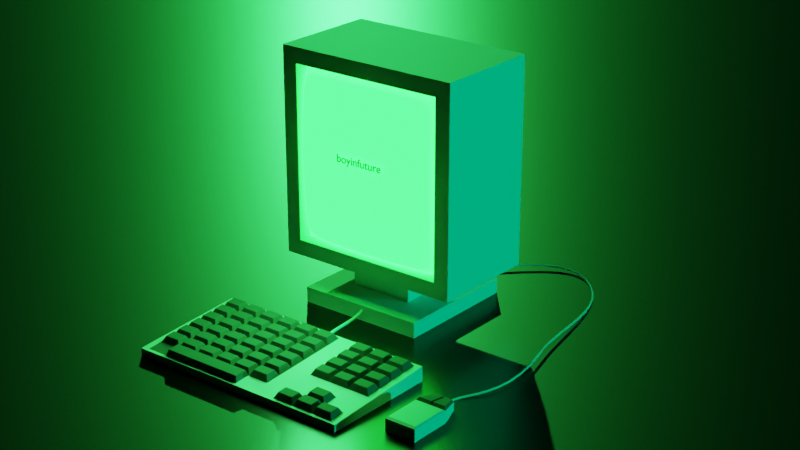 # Source: old_computerHackMachine.blend  (saved by Blender 3.4.6; exported with 4.5.12 LTS)
import bpy
from mathutils import Matrix  # noqa: F401  (used for matrix-valued properties, if any)

bpy.ops.wm.read_factory_settings(use_empty=True)
scene = bpy.context.scene
scene.name = 'Scene'

# ---- collections
col_collection = bpy.data.collections.new('Collection'); scene.collection.children.link(col_collection)

# ---- materials (node trees are filled in below, after node groups)
mat_keyboard = bpy.data.materials.new('Keyboard')
mat_keyboard.alpha_threshold = 0.0
mat_keyboard.roughness = 0.5
mat_keyboard.line_color = (0.0, 0.0, 0.0, 1.0)
mat_material = bpy.data.materials.new('Material')
mat_cord = bpy.data.materials.new('Cord')
mat_monitor = bpy.data.materials.new('Monitor')
mat_display = bpy.data.materials.new('Display')
mat_display.use_raytrace_refraction = True
mat_display.use_screen_refraction = True
mat_display.thickness_mode = 'SLAB'
mat_mouse = bpy.data.materials.new('Mouse')
mat_desk = bpy.data.materials.new('Desk')

# ---- material node trees
mat_keyboard.use_nodes = True; mat_keyboard.node_tree.nodes.clear()
_N = mat_keyboard.node_tree.nodes; _L = mat_keyboard.node_tree.links
n0 = _N.new('ShaderNodeOutputMaterial'); n0.name = 'Material Output'; n0.location = (300, 300)
n1 = _N.new('ShaderNodeBsdfPrincipled'); n1.name = 'Principled BSDF'; n1.location = (10, 300)
n1.distribution = 'GGX'
n1.subsurface_method = 'RANDOM_WALK_SKIN'
n1.inputs[0].default_value = (0.07743, 0.07743, 0.07743, 1.0)
n1.inputs[2].default_value = 0.8391
n1.inputs[3].default_value = 1.45
n1.inputs[13].default_value = 0.6839
n1.inputs[27].default_value = (0.0, 0.0, 0.0, 1.0)
n1.inputs[28].default_value = 1.0
_L.new(n1.outputs[0], n0.inputs[0])
n0.is_active_output = True
mat_material.use_nodes = True; mat_material.node_tree.nodes.clear()
_N = mat_material.node_tree.nodes; _L = mat_material.node_tree.links
n0 = _N.new('ShaderNodeBsdfPrincipled'); n0.name = 'Principled BSDF'; n0.location = (10, 300)
n0.distribution = 'GGX'
n0.subsurface_method = 'RANDOM_WALK_SKIN'
n0.inputs[3].default_value = 1.45
n0.inputs[27].default_value = (0.0, 0.0, 0.0, 1.0)
n0.inputs[28].default_value = 1.0
n1 = _N.new('ShaderNodeOutputMaterial'); n1.name = 'Material Output'; n1.location = (300, 300)
_L.new(n0.outputs[0], n1.inputs[0])
n1.is_active_output = True
mat_cord.use_nodes = True; mat_cord.node_tree.nodes.clear()
_N = mat_cord.node_tree.nodes; _L = mat_cord.node_tree.links
n0 = _N.new('ShaderNodeBsdfPrincipled'); n0.name = 'Principled BSDF'; n0.location = (10, 300)
n0.distribution = 'GGX'
n0.subsurface_method = 'RANDOM_WALK_SKIN'
n0.inputs[3].default_value = 1.45
n0.inputs[27].default_value = (0.0, 0.0, 0.0, 1.0)
n0.inputs[28].default_value = 1.0
n1 = _N.new('ShaderNodeOutputMaterial'); n1.name = 'Material Output'; n1.location = (300, 300)
_L.new(n0.outputs[0], n1.inputs[0])
n1.is_active_output = True
mat_monitor.use_nodes = True; mat_monitor.node_tree.nodes.clear()
_N = mat_monitor.node_tree.nodes; _L = mat_monitor.node_tree.links
n0 = _N.new('ShaderNodeBsdfPrincipled'); n0.name = 'Principled BSDF'; n0.location = (10, 300)
n0.distribution = 'GGX'
n0.subsurface_method = 'RANDOM_WALK_SKIN'
n0.inputs[3].default_value = 1.45
n0.inputs[27].default_value = (0.0, 0.0, 0.0, 1.0)
n0.inputs[28].default_value = 1.0
n1 = _N.new('ShaderNodeOutputMaterial'); n1.name = 'Material Output'; n1.location = (300, 300)
_L.new(n0.outputs[0], n1.inputs[0])
n1.is_active_output = True
mat_display.use_nodes = True; mat_display.node_tree.nodes.clear()
_N = mat_display.node_tree.nodes; _L = mat_display.node_tree.links
n0 = _N.new('ShaderNodeBsdfPrincipled'); n0.name = 'Principled BSDF'; n0.location = (10, 300)
n0.distribution = 'GGX'
n0.subsurface_method = 'RANDOM_WALK_SKIN'
n0.inputs[3].default_value = 1.45
n0.inputs[27].default_value = (0.01341, 1.0, 0.04219, 1.0)
n0.inputs[28].default_value = 10.0
n1 = _N.new('ShaderNodeOutputMaterial'); n1.name = 'Material Output'; n1.location = (300, 300)
n2 = _N.new('ShaderNodeValue'); n2.name = 'Value'; n2.location = (300, 140)
n2.outputs[0].default_value = 0.0
_L.new(n0.outputs[0], n1.inputs[0])
_L.new(n2.outputs[0], n1.inputs[3])
n1.is_active_output = True
mat_mouse.use_nodes = True; mat_mouse.node_tree.nodes.clear()
_N = mat_mouse.node_tree.nodes; _L = mat_mouse.node_tree.links
n0 = _N.new('ShaderNodeBsdfPrincipled'); n0.name = 'Principled BSDF'; n0.location = (10, 300)
n0.distribution = 'GGX'
n0.subsurface_method = 'RANDOM_WALK_SKIN'
n0.inputs[3].default_value = 1.45
n0.inputs[27].default_value = (0.0, 0.0, 0.0, 1.0)
n0.inputs[28].default_value = 1.0
n1 = _N.new('ShaderNodeOutputMaterial'); n1.name = 'Material Output'; n1.location = (300, 300)
_L.new(n0.outputs[0], n1.inputs[0])
n1.is_active_output = True
mat_desk.use_nodes = True; mat_desk.node_tree.nodes.clear()
_N = mat_desk.node_tree.nodes; _L = mat_desk.node_tree.links
n0 = _N.new('ShaderNodeBsdfPrincipled'); n0.name = 'Principled BSDF'; n0.location = (10, 300)
n0.distribution = 'GGX'
n0.subsurface_method = 'RANDOM_WALK_SKIN'
n0.inputs[0].default_value = (0.0, 0.0, 0.0, 1.0)
n0.inputs[2].default_value = 0.2874
n0.inputs[3].default_value = 1.45
n0.inputs[13].default_value = 0.477
n0.inputs[27].default_value = (0.0, 0.0, 0.0, 1.0)
n0.inputs[28].default_value = 1.0
n1 = _N.new('ShaderNodeOutputMaterial'); n1.name = 'Material Output'; n1.location = (300, 300)
_L.new(n0.outputs[0], n1.inputs[0])
n1.is_active_output = True

# ---- world
world_world = bpy.data.worlds.new('World'); scene.world = world_world
world_world.use_nodes = True; world_world.node_tree.nodes.clear()
_N = world_world.node_tree.nodes; _L = world_world.node_tree.links
n0 = _N.new('ShaderNodeOutputWorld'); n0.name = 'World Output'; n0.location = (300, 300)
n1 = _N.new('ShaderNodeBackground'); n1.name = 'Background'; n1.location = (10, 300)
n1.inputs[0].default_value = (0.0, 0.0, 0.0, 1.0)
_L.new(n1.outputs[0], n0.inputs[0])
n0.is_active_output = True
world_world.color = (0.05088, 0.05088, 0.05088)
world_world.use_sun_shadow = False
world_world.sun_shadow_jitter_overblur = 0.0

# ---- cameras
cam_camera_001 = bpy.data.cameras.new('Camera.001')
cam_camera_001.passepartout_alpha = 1.0
cam_camera_001.lens = 76.0
cam_camera_001.ortho_scale = 17.9
cam_camera_001.shift_y = 0.06

# ---- lights
light_sun = bpy.data.lights.new('Sun', 'SUN')
light_sun.color = (0.03994, 1.0, 0.1131)
light_sun.transmission_factor = 0.0
light_sun.energy = 1.0
light_sun.shadow_soft_size = 0.125
light_area = bpy.data.lights.new('Area', 'AREA')
light_area.color = (0.05879, 1.0, 0.1543)
light_area.transmission_factor = 0.0
light_area.energy = 314.2
light_area.shadow_soft_size = 1.0
light_area.shadow_maximum_resolution = 0.006
light_area.use_absolute_resolution = True
light_area.size = 1.0
light_area.size_y = 1.0
light_sun_001 = bpy.data.lights.new('Sun.001', 'SUN')
light_sun_001.color = (0.0, 1.0, 0.3778)
light_sun_001.transmission_factor = 0.0
light_sun_001.energy = 2.0
light_sun_001.shadow_soft_size = 0.125

# ---- meshes
me_cube = bpy.data.meshes.new('Cube')
me_cube.from_pydata([(3.197, 1.173, 0.115), (3.197, 1.173, -0.2), (3.197, -1.192, -0.04233), (3.197, -1.192, -0.2), (-1.41, 1.173, 0.115), (-1.41, 1.173, -0.2), (-1.41, -1.192, -0.04233), (-1.41, -1.192, -0.2), (2.736, 1.173, -0.2), (2.275, 1.173, -0.2), (1.815, 1.173, -0.2), (1.354, 1.173, -0.2), (0.8935, 1.173, -0.2), (0.4329, 1.173, -0.2), (-0.02775, 1.173, -0.2), (-0.4884, 1.173, -0.2), (-0.949, 1.173, -0.2), (2.736, -1.192, -0.04233), (2.275, -1.192, -0.04233), (1.815, -1.192, -0.04233), (1.354, -1.192, -0.04233), (0.8514, -1.152, 0.08497), (0.4329, -1.152, 0.08497), (-0.02775, -1.152, 0.08497), (-0.4884, -1.152, 0.08497), (-0.9068, -1.152, 0.08497), (-0.949, -1.192, -0.2), (-0.4884, -1.192, -0.2), (-0.02775, -1.192, -0.2), (0.4329, -1.192, -0.2), (0.8935, -1.192, -0.2), (1.354, -1.192, -0.2), (1.815, -1.192, -0.2), (2.275, -1.192, -0.2), (2.736, -1.192, -0.2), (-0.949, 1.173, 0.115), (-0.4884, 1.173, 0.115), (-0.02775, 1.173, 0.115), (0.4329, 1.173, 0.115), (0.8935, 1.173, 0.115), (1.354, 1.173, 0.115), (1.815, 1.173, 0.115), (2.275, 1.173, 0.115), (2.736, 1.173, 0.115), (-1.41, 0.8355, -0.2), (-1.41, 0.4976, -0.2), (-1.41, 0.1597, -0.2), (-1.41, -0.1782, -0.2), (-1.41, -0.5162, -0.2), (-1.41, -0.8541, -0.2), (3.197, 0.8355, 0.09255), (3.197, 0.4976, 0.07007), (3.197, 0.1597, 0.04759), (3.197, -0.1782, 0.02511), (3.197, -0.5162, 0.00263), (3.197, -0.8541, -0.01985), (-1.41, -0.8541, -0.01985), (-1.41, -0.5162, 0.00263), (-1.41, -0.1782, 0.02511), (-1.41, 0.1597, 0.04759), (-1.41, 0.4976, 0.07007), (-1.41, 0.8355, 0.09255), (3.197, -0.8541, -0.2), (3.197, -0.5162, -0.2), (3.197, -0.1782, -0.2), (3.197, 0.1597, -0.2), (3.197, 0.4976, -0.2), (3.197, 0.8355, -0.2), (-0.949, 0.8355, -0.2), (-0.949, 0.4976, -0.2), (-0.949, 0.1597, -0.2), (-0.949, -0.1782, -0.2), (-0.949, -0.5162, -0.2), (-0.949, -0.8541, -0.2), (-0.4884, 0.8355, -0.2), (-0.4884, 0.4976, -0.2), (-0.4884, 0.1597, -0.2), (-0.4884, -0.1782, -0.2), (-0.4884, -0.5162, -0.2), (-0.4884, -0.8541, -0.2), (-0.02775, 0.8355, -0.2), (-0.02775, 0.4976, -0.2), (-0.02775, 0.1597, -0.2), (-0.02775, -0.1782, -0.2), (-0.02775, -0.5162, -0.2), (-0.02775, -0.8541, -0.2), (0.4329, 0.8355, -0.2), (0.4329, 0.4976, -0.2), (0.4329, 0.1597, -0.2), (0.4329, -0.1782, -0.2), (0.4329, -0.5162, -0.2), (0.4329, -0.8541, -0.2), (0.8935, 0.8355, -0.2), (0.8935, 0.4976, -0.2), (0.8935, 0.1597, -0.2), (0.8935, -0.1782, -0.2), (0.8935, -0.5162, -0.2), (0.8935, -0.8541, -0.2), (1.354, 0.8355, -0.2), (1.354, 0.4976, -0.2), (1.354, 0.1597, -0.2), (1.354, -0.1782, -0.2), (1.354, -0.5162, -0.2), (1.354, -0.8541, -0.2), (1.815, 0.8355, -0.2), (1.815, 0.4976, -0.2), (1.815, 0.1597, -0.2), (1.815, -0.1782, -0.2), (1.815, -0.5162, -0.2), (1.815, -0.8541, -0.2), (2.275, 0.8355, -0.2), (2.275, 0.4976, -0.2), (2.275, 0.1597, -0.2), (2.275, -0.1782, -0.2), (2.275, -0.5162, -0.2), (2.275, -0.8541, -0.2), (2.736, 0.8355, -0.2), (2.736, 0.4976, -0.2), (2.736, 0.1597, -0.2), (2.736, -0.1782, -0.2), (2.736, -0.5162, -0.2), (2.736, -0.8541, -0.2), (2.736, 0.8355, 0.09255), (2.736, 0.4976, 0.07007), (2.736, 0.1597, 0.04759), (2.736, -0.1782, 0.02511), (2.736, -0.5162, 0.00263), (2.736, -0.8541, -0.01985), (2.275, 0.8355, 0.09255), (2.275, 0.4976, 0.07007), (2.275, 0.1597, 0.04759), (2.275, -0.1782, 0.02511), (2.275, -0.5162, 0.00263), (2.275, -0.8541, -0.01985), (1.815, 0.8355, 0.09255), (1.815, 0.4976, 0.07007), (1.815, 0.1597, 0.04759), (1.815, -0.1782, 0.02511), (1.815, -0.5162, 0.00263), (1.815, -0.8541, -0.01985), (1.354, 0.8355, 0.09255), (1.354, 0.4976, 0.07007), (1.354, 0.1597, 0.04759), (1.354, -0.1782, 0.02511), (1.354, -0.5162, 0.00263), (1.354, -0.8541, -0.01985), (0.8935, 0.8355, 0.09255), (0.8935, 0.4976, 0.07007), (0.8935, 0.1597, 0.04759), (0.8935, -0.1782, 0.02511), (0.8935, -0.5162, 0.00263), (0.8514, -0.8946, 0.1021), (0.4329, 0.8355, 0.09255), (0.4329, 0.4976, 0.07007), (0.4329, 0.1597, 0.04759), (0.4329, -0.1782, 0.02511), (0.4329, -0.5162, 0.00263), (0.4329, -0.8541, -0.01985), (-0.02775, 0.8355, 0.09255), (-0.02775, 0.4976, 0.07007), (-0.02775, 0.1597, 0.04759), (-0.02775, -0.1782, 0.02511), (-0.02775, -0.5162, 0.00263), (-0.02775, -0.8541, -0.01985), (-0.4884, 0.8355, 0.09255), (-0.4884, 0.4976, 0.07007), (-0.4884, 0.1597, 0.04759), (-0.4884, -0.1782, 0.02511), (-0.4884, -0.5162, 0.00263), (-0.4884, -0.8541, -0.01985), (-0.949, 0.8355, 0.09255), (-0.949, 0.4976, 0.07007), (-0.949, 0.1597, 0.04759), (-0.949, -0.1782, 0.02511), (-0.949, -0.5162, 0.00263), (-0.9068, -0.8946, 0.1021), (3.129, -0.9186, 0.0967), (2.803, -0.9186, 0.0967), (2.803, -1.127, 0.08281), (3.129, -1.127, 0.08281), (2.669, -0.9186, 0.0967), (2.343, -0.9186, 0.0967), (2.343, -1.127, 0.08281), (2.669, -1.127, 0.08281), (2.208, -0.9186, 0.0967), (1.882, -0.9186, 0.0967), (1.882, -1.127, 0.08281), (2.208, -1.127, 0.08281), (-0.5556, 1.109, 0.2316), (-0.8818, 1.109, 0.2316), (-0.8818, 0.9001, 0.2177), (-0.5556, 0.9001, 0.2177), (-0.5556, 0.771, 0.2091), (-0.8818, 0.771, 0.2091), (-0.8818, 0.5621, 0.1952), (-0.5556, 0.5621, 0.1952), (-0.5556, 0.4331, 0.1866), (-0.8818, 0.4331, 0.1866), (-0.8818, 0.2242, 0.1727), (-0.5556, 0.2242, 0.1727), (-0.5556, 0.09514, 0.1641), (-0.8818, 0.09514, 0.1641), (-0.8818, -0.1137, 0.1503), (-0.5556, -0.1137, 0.1503), (-0.5556, -0.2428, 0.1417), (-0.8818, -0.2428, 0.1417), (-0.8818, -0.4516, 0.1278), (-0.5556, -0.4516, 0.1278), (-0.5556, -0.5807, 0.1192), (-0.8818, -0.5807, 0.1192), (-0.8818, -0.7895, 0.1053), (-0.5556, -0.7895, 0.1053), (-0.09497, 1.109, 0.2316), (-0.4212, 1.109, 0.2316), (-0.4212, 0.9001, 0.2177), (-0.09497, 0.9001, 0.2177), (-0.09497, 0.771, 0.2091), (-0.4212, 0.771, 0.2091), (-0.4212, 0.5621, 0.1952), (-0.09497, 0.5621, 0.1952), (-0.09497, 0.4331, 0.1866), (-0.4212, 0.4331, 0.1866), (-0.4212, 0.2242, 0.1727), (-0.09497, 0.2242, 0.1727), (-0.09497, 0.09514, 0.1641), (-0.4212, 0.09514, 0.1641), (-0.4212, -0.1137, 0.1503), (-0.09497, -0.1137, 0.1503), (-0.09497, -0.2428, 0.1417), (-0.4212, -0.2428, 0.1417), (-0.4212, -0.4516, 0.1278), (-0.09497, -0.4516, 0.1278), (-0.09497, -0.5807, 0.1192), (-0.4212, -0.5807, 0.1192), (-0.4212, -0.7895, 0.1053), (-0.09497, -0.7895, 0.1053), (0.3657, 1.109, 0.2316), (0.03948, 1.109, 0.2316), (0.03948, 0.9001, 0.2177), (0.3657, 0.9001, 0.2177), (0.3657, 0.771, 0.2091), (0.03948, 0.771, 0.2091), (0.03948, 0.5621, 0.1952), (0.3657, 0.5621, 0.1952), (0.3657, 0.4331, 0.1866), (0.03948, 0.4331, 0.1866), (0.03948, 0.2242, 0.1727), (0.3657, 0.2242, 0.1727), (0.3657, 0.09514, 0.1641), (0.03948, 0.09514, 0.1641), (0.03948, -0.1137, 0.1503), (0.3657, -0.1137, 0.1503), (0.3657, -0.2428, 0.1417), (0.03948, -0.2428, 0.1417), (0.03948, -0.4516, 0.1278), (0.3657, -0.4516, 0.1278), (0.3657, -0.5807, 0.1192), (0.03948, -0.5807, 0.1192), (0.03948, -0.7895, 0.1053), (0.3657, -0.7895, 0.1053), (0.8263, 1.109, 0.2316), (0.5001, 1.109, 0.2316), (0.5001, 0.9001, 0.2177), (0.8263, 0.9001, 0.2177), (0.8263, 0.771, 0.2091), (0.5001, 0.771, 0.2091), (0.5001, 0.5621, 0.1952), (0.8263, 0.5621, 0.1952), (0.8263, 0.4331, 0.1866), (0.5001, 0.4331, 0.1866), (0.5001, 0.2242, 0.1727), (0.8263, 0.2242, 0.1727), (0.8263, 0.09514, 0.1641), (0.5001, 0.09514, 0.1641), (0.5001, -0.1137, 0.1503), (0.8263, -0.1137, 0.1503), (0.8263, -0.2428, 0.1417), (0.5001, -0.2428, 0.1417), (0.5001, -0.4516, 0.1278), (0.8263, -0.4516, 0.1278), (0.8263, -0.5807, 0.1192), (0.5001, -0.5807, 0.1192), (0.5001, -0.7895, 0.1053), (0.8263, -0.7895, 0.1053), (1.287, 1.109, 0.2316), (0.9608, 1.109, 0.2316), (0.9608, 0.9001, 0.2177), (1.287, 0.9001, 0.2177), (1.287, 0.771, 0.2091), (0.9608, 0.771, 0.2091), (0.9608, 0.5621, 0.1952), (1.287, 0.5621, 0.1952), (1.287, 0.4331, 0.1866), (0.9608, 0.4331, 0.1866), (0.9608, 0.2242, 0.1727), (1.287, 0.2242, 0.1727), (1.287, 0.09514, 0.1641), (0.9608, 0.09514, 0.1641), (0.9608, -0.1137, 0.1503), (1.287, -0.1137, 0.1503), (1.287, -0.2428, 0.1417), (0.9608, -0.2428, 0.1417), (0.9608, -0.4516, 0.1278), (1.287, -0.4516, 0.1278), (1.287, -0.5807, 0.1192), (0.9608, -0.5807, 0.1192), (0.9608, -0.7895, 0.1053), (1.287, -0.7895, 0.1053), (2.208, 1.109, 0.2316), (1.882, 1.109, 0.2316), (1.882, 0.9001, 0.2177), (2.208, 0.9001, 0.2177), (2.208, 0.771, 0.2091), (1.882, 0.771, 0.2091), (1.882, 0.5621, 0.1952), (2.208, 0.5621, 0.1952), (2.208, 0.4331, 0.1866), (1.882, 0.4331, 0.1866), (1.882, 0.2242, 0.1727), (2.208, 0.2242, 0.1727), (2.208, 0.09514, 0.1641), (1.882, 0.09514, 0.1641), (1.882, -0.1137, 0.1503), (2.208, -0.1137, 0.1503), (2.669, 1.109, 0.2316), (2.343, 1.109, 0.2316), (2.343, 0.9001, 0.2177), (2.669, 0.9001, 0.2177), (2.669, 0.771, 0.2091), (2.343, 0.771, 0.2091), (2.343, 0.5621, 0.1952), (2.669, 0.5621, 0.1952), (2.669, 0.4331, 0.1866), (2.343, 0.4331, 0.1866), (2.343, 0.2242, 0.1727), (2.669, 0.2242, 0.1727), (2.669, 0.09514, 0.1641), (2.343, 0.09514, 0.1641), (2.343, -0.1137, 0.1503), (2.669, -0.1137, 0.1503), (2.669, -0.5807, 0.1192), (2.343, -0.5807, 0.1192), (2.343, -0.7895, 0.1053), (2.669, -0.7895, 0.1053), (3.129, 1.109, 0.2316), (2.803, 1.109, 0.2316), (2.803, 0.9001, 0.2177), (3.129, 0.9001, 0.2177), (3.129, 0.771, 0.2091), (2.803, 0.771, 0.2091), (2.803, 0.5621, 0.1952), (3.129, 0.5621, 0.1952), (3.129, 0.4331, 0.1866), (2.803, 0.4331, 0.1866), (2.803, 0.2242, 0.1727), (3.129, 0.2242, 0.1727), (3.129, 0.09514, 0.1641), (2.803, 0.09514, 0.1641), (2.803, -0.1137, 0.1503), (3.129, -0.1137, 0.1503), (-1.016, 1.109, 0.2316), (-1.342, 1.109, 0.2316), (-1.342, 0.9001, 0.2177), (-1.016, 0.9001, 0.2177), (-1.016, 0.771, 0.2091), (-1.342, 0.771, 0.2091), (-1.342, 0.5621, 0.1952), (-1.016, 0.5621, 0.1952), (-1.016, 0.4331, 0.1866), (-1.342, 0.4331, 0.1866), (-1.342, 0.2242, 0.1727), (-1.016, 0.2242, 0.1727), (-1.016, 0.09514, 0.1641), (-1.342, 0.09514, 0.1641), (-1.342, -0.1137, 0.1503), (-1.016, -0.1137, 0.1503), (-1.016, -0.2428, 0.1417), (-1.342, -0.2428, 0.1417), (-1.342, -0.4516, 0.1278), (-1.016, -0.4516, 0.1278), (-1.016, -0.5807, 0.1192), (-1.342, -0.5807, 0.1192), (-1.342, -0.7895, 0.1053), (-1.016, -0.7895, 0.1053), (0.8935, -1.192, -0.04233), (0.4329, -1.192, -0.04233), (-0.02775, -1.192, -0.04233), (-0.4884, -1.192, -0.04233), (-0.949, -1.192, -0.04233), (0.8935, -0.8541, -0.01985), (-0.949, -0.8541, -0.01985), (-0.4884, -0.8946, 0.1021), (-0.02775, -0.8946, 0.1021), (0.4329, -0.8946, 0.1021), (-1.552, -0.9062, -0.2), (-1.552, -1.265, -0.2), (-1.063, 1.246, -0.2), (-1.552, 1.246, -0.2), (3.339, 1.246, 0.115), (3.339, 1.246, -0.2), (-1.552, -1.265, -0.04233), (3.339, -1.265, -0.04233), (3.339, -1.265, -0.2), (-1.552, 1.246, 0.115), (-1.063, -1.265, -0.04233), (3.339, -0.9062, -0.01985), (2.85, -1.265, -0.2), (-1.552, 0.8876, 0.09255), (2.85, 1.246, 0.115), (3.339, 0.8876, -0.2), (2.85, 1.246, -0.2), (2.361, 1.246, -0.2), (1.872, 1.246, -0.2), (1.383, 1.246, -0.2), (0.8935, 1.246, -0.2), (0.4045, 1.246, -0.2), (-0.08459, 1.246, -0.2), (-0.5736, 1.246, -0.2), (2.85, -1.265, -0.04233), (2.361, -1.265, -0.04233), (1.872, -1.265, -0.04233), (1.383, -1.265, -0.04233), (0.8935, -1.265, -0.04233), (0.4045, -1.265, -0.04233), (-0.08459, -1.265, -0.04233), (-0.5736, -1.265, -0.04233), (-1.063, -1.265, -0.2), (-0.5736, -1.265, -0.2), (-0.08459, -1.265, -0.2), (0.4045, -1.265, -0.2), (0.8935, -1.265, -0.2), (1.383, -1.265, -0.2), (1.872, -1.265, -0.2), (2.361, -1.265, -0.2), (-1.063, 1.246, 0.115), (-0.5736, 1.246, 0.115), (-0.08459, 1.246, 0.115), (0.4045, 1.246, 0.115), (0.8935, 1.246, 0.115), (1.383, 1.246, 0.115), (1.872, 1.246, 0.115), (2.361, 1.246, 0.115), (-1.552, 0.8876, -0.2), (-1.552, 0.5289, -0.2), (-1.552, 0.1701, -0.2), (-1.552, -0.1887, -0.2), (-1.552, -0.5474, -0.2), (3.339, 0.8876, 0.09255), (3.339, 0.5289, 0.07007), (3.339, 0.1701, 0.04759), (3.339, -0.1887, 0.02511), (3.339, -0.5474, 0.00263), (-1.552, -0.9062, -0.01985), (-1.552, -0.5474, 0.00263), (-1.552, -0.1887, 0.02511), (-1.552, 0.1701, 0.04759), (-1.552, 0.5289, 0.07007), (3.339, -0.9062, -0.2), (3.339, -0.5474, -0.2), (3.339, -0.1887, -0.2), (3.339, 0.1701, -0.2), (3.339, 0.5289, -0.2)], [], [(390, 56, 6, 388), (4, 35, 434, 403), (50, 51, 448, 447), (121, 62, 3, 34), (1, 8, 410, 399), (33, 34, 406, 433), (0, 50, 447, 398), (67, 1, 399, 409), (32, 33, 433, 432), (48, 49, 394, 446), (43, 0, 398, 408), (31, 32, 432, 431), (47, 48, 446, 445), (61, 4, 403, 407), (30, 31, 431, 430), (49, 73, 26, 7), (73, 79, 27, 26), (79, 85, 28, 27), (85, 91, 29, 28), (91, 97, 30, 29), (97, 103, 31, 30), (103, 109, 32, 31), (109, 115, 33, 32), (115, 121, 34, 33), (46, 47, 445, 444), (34, 3, 402, 406), (29, 30, 430, 429), (45, 46, 444, 443), (55, 2, 401, 405), (28, 29, 429, 428), (44, 45, 443, 442), (388, 6, 400, 404), (27, 28, 428, 427), (176, 177, 178, 179), (180, 181, 182, 183), (184, 185, 186, 187), (139, 145, 20, 19), (145, 389, 384, 20), (151, 393, 22, 21), (393, 392, 23, 22), (392, 391, 24, 23), (391, 175, 25, 24), (188, 189, 190, 191), (192, 193, 194, 195), (196, 197, 198, 199), (200, 201, 202, 203), (204, 205, 206, 207), (208, 209, 210, 211), (212, 213, 214, 215), (216, 217, 218, 219), (220, 221, 222, 223), (224, 225, 226, 227), (228, 229, 230, 231), (232, 233, 234, 235), (236, 237, 238, 239), (240, 241, 242, 243), (244, 245, 246, 247), (248, 249, 250, 251), (252, 253, 254, 255), (256, 257, 258, 259), (260, 261, 262, 263), (264, 265, 266, 267), (268, 269, 270, 271), (272, 273, 274, 275), (276, 277, 278, 279), (280, 281, 282, 283), (284, 285, 286, 287), (288, 289, 290, 291), (292, 293, 294, 295), (296, 297, 298, 299), (300, 301, 302, 303), (304, 305, 306, 307), (41, 40, 140, 134), (134, 140, 141, 135), (135, 141, 142, 136), (136, 142, 143, 137), (137, 143, 144, 138), (138, 144, 145, 139), (308, 309, 310, 311), (312, 313, 314, 315), (316, 317, 318, 319), (320, 321, 322, 323), (131, 137, 138, 132), (132, 138, 139, 133), (324, 325, 326, 327), (328, 329, 330, 331), (332, 333, 334, 335), (336, 337, 338, 339), (125, 131, 132, 126), (340, 341, 342, 343), (344, 345, 346, 347), (348, 349, 350, 351), (352, 353, 354, 355), (356, 357, 358, 359), (53, 125, 126, 54), (54, 126, 127, 55), (9, 8, 116, 110), (110, 116, 117, 111), (111, 117, 118, 112), (112, 118, 119, 113), (113, 119, 120, 114), (114, 120, 121, 115), (10, 9, 110, 104), (104, 110, 111, 105), (105, 111, 112, 106), (106, 112, 113, 107), (107, 113, 114, 108), (108, 114, 115, 109), (11, 10, 104, 98), (98, 104, 105, 99), (99, 105, 106, 100), (100, 106, 107, 101), (101, 107, 108, 102), (102, 108, 109, 103), (12, 11, 98, 92), (92, 98, 99, 93), (93, 99, 100, 94), (94, 100, 101, 95), (95, 101, 102, 96), (96, 102, 103, 97), (13, 12, 92, 86), (86, 92, 93, 87), (87, 93, 94, 88), (88, 94, 95, 89), (89, 95, 96, 90), (90, 96, 97, 91), (14, 13, 86, 80), (80, 86, 87, 81), (81, 87, 88, 82), (82, 88, 89, 83), (83, 89, 90, 84), (84, 90, 91, 85), (15, 14, 80, 74), (74, 80, 81, 75), (75, 81, 82, 76), (76, 82, 83, 77), (77, 83, 84, 78), (78, 84, 85, 79), (16, 15, 74, 68), (68, 74, 75, 69), (69, 75, 76, 70), (70, 76, 77, 71), (71, 77, 78, 72), (72, 78, 79, 73), (5, 16, 68, 44), (44, 68, 69, 45), (45, 69, 70, 46), (46, 70, 71, 47), (47, 71, 72, 48), (48, 72, 73, 49), (5, 44, 442, 397), (26, 27, 427, 426), (7, 26, 426, 395), (387, 388, 404, 425), (66, 67, 409, 461), (386, 387, 425, 424), (8, 1, 67, 116), (116, 67, 66, 117), (117, 66, 65, 118), (118, 65, 64, 119), (119, 64, 63, 120), (120, 63, 62, 121), (65, 66, 461, 460), (16, 5, 397, 396), (385, 386, 424, 423), (64, 65, 460, 459), (49, 7, 395, 394), (384, 385, 423, 422), (360, 361, 362, 363), (364, 365, 366, 367), (368, 369, 370, 371), (372, 373, 374, 375), (376, 377, 378, 379), (380, 381, 382, 383), (55, 127, 177, 176), (127, 17, 178, 177), (17, 2, 179, 178), (2, 55, 176, 179), (127, 133, 181, 180), (133, 18, 182, 181), (18, 17, 183, 182), (17, 127, 180, 183), (133, 139, 185, 184), (139, 19, 186, 185), (19, 18, 187, 186), (18, 133, 184, 187), (36, 35, 189, 188), (35, 170, 190, 189), (170, 164, 191, 190), (164, 36, 188, 191), (164, 170, 193, 192), (170, 171, 194, 193), (171, 165, 195, 194), (165, 164, 192, 195), (165, 171, 197, 196), (171, 172, 198, 197), (172, 166, 199, 198), (166, 165, 196, 199), (166, 172, 201, 200), (172, 173, 202, 201), (173, 167, 203, 202), (167, 166, 200, 203), (167, 173, 205, 204), (173, 174, 206, 205), (174, 168, 207, 206), (168, 167, 204, 207), (168, 174, 209, 208), (174, 390, 210, 209), (390, 169, 211, 210), (169, 168, 208, 211), (37, 36, 213, 212), (36, 164, 214, 213), (164, 158, 215, 214), (158, 37, 212, 215), (158, 164, 217, 216), (164, 165, 218, 217), (165, 159, 219, 218), (159, 158, 216, 219), (159, 165, 221, 220), (165, 166, 222, 221), (166, 160, 223, 222), (160, 159, 220, 223), (160, 166, 225, 224), (166, 167, 226, 225), (167, 161, 227, 226), (161, 160, 224, 227), (161, 167, 229, 228), (167, 168, 230, 229), (168, 162, 231, 230), (162, 161, 228, 231), (162, 168, 233, 232), (168, 169, 234, 233), (169, 163, 235, 234), (163, 162, 232, 235), (38, 37, 237, 236), (37, 158, 238, 237), (158, 152, 239, 238), (152, 38, 236, 239), (152, 158, 241, 240), (158, 159, 242, 241), (159, 153, 243, 242), (153, 152, 240, 243), (153, 159, 245, 244), (159, 160, 246, 245), (160, 154, 247, 246), (154, 153, 244, 247), (154, 160, 249, 248), (160, 161, 250, 249), (161, 155, 251, 250), (155, 154, 248, 251), (155, 161, 253, 252), (161, 162, 254, 253), (162, 156, 255, 254), (156, 155, 252, 255), (156, 162, 257, 256), (162, 163, 258, 257), (163, 157, 259, 258), (157, 156, 256, 259), (39, 38, 261, 260), (38, 152, 262, 261), (152, 146, 263, 262), (146, 39, 260, 263), (146, 152, 265, 264), (152, 153, 266, 265), (153, 147, 267, 266), (147, 146, 264, 267), (147, 153, 269, 268), (153, 154, 270, 269), (154, 148, 271, 270), (148, 147, 268, 271), (148, 154, 273, 272), (154, 155, 274, 273), (155, 149, 275, 274), (149, 148, 272, 275), (149, 155, 277, 276), (155, 156, 278, 277), (156, 150, 279, 278), (150, 149, 276, 279), (150, 156, 281, 280), (156, 157, 282, 281), (157, 389, 283, 282), (389, 150, 280, 283), (40, 39, 285, 284), (39, 146, 286, 285), (146, 140, 287, 286), (140, 40, 284, 287), (140, 146, 289, 288), (146, 147, 290, 289), (147, 141, 291, 290), (141, 140, 288, 291), (141, 147, 293, 292), (147, 148, 294, 293), (148, 142, 295, 294), (142, 141, 292, 295), (142, 148, 297, 296), (148, 149, 298, 297), (149, 143, 299, 298), (143, 142, 296, 299), (143, 149, 301, 300), (149, 150, 302, 301), (150, 144, 303, 302), (144, 143, 300, 303), (144, 150, 305, 304), (150, 389, 306, 305), (389, 145, 307, 306), (145, 144, 304, 307), (42, 41, 309, 308), (41, 134, 310, 309), (134, 128, 311, 310), (128, 42, 308, 311), (128, 134, 313, 312), (134, 135, 314, 313), (135, 129, 315, 314), (129, 128, 312, 315), (129, 135, 317, 316), (135, 136, 318, 317), (136, 130, 319, 318), (130, 129, 316, 319), (130, 136, 321, 320), (136, 137, 322, 321), (137, 131, 323, 322), (131, 130, 320, 323), (43, 42, 325, 324), (42, 128, 326, 325), (128, 122, 327, 326), (122, 43, 324, 327), (122, 128, 329, 328), (128, 129, 330, 329), (129, 123, 331, 330), (123, 122, 328, 331), (123, 129, 333, 332), (129, 130, 334, 333), (130, 124, 335, 334), (124, 123, 332, 335), (124, 130, 337, 336), (130, 131, 338, 337), (131, 125, 339, 338), (125, 124, 336, 339), (126, 132, 341, 340), (132, 133, 342, 341), (133, 127, 343, 342), (127, 126, 340, 343), (0, 43, 345, 344), (43, 122, 346, 345), (122, 50, 347, 346), (50, 0, 344, 347), (50, 122, 349, 348), (122, 123, 350, 349), (123, 51, 351, 350), (51, 50, 348, 351), (51, 123, 353, 352), (123, 124, 354, 353), (124, 52, 355, 354), (52, 51, 352, 355), (52, 124, 357, 356), (124, 125, 358, 357), (125, 53, 359, 358), (53, 52, 356, 359), (35, 4, 361, 360), (4, 61, 362, 361), (61, 170, 363, 362), (170, 35, 360, 363), (170, 61, 365, 364), (61, 60, 366, 365), (60, 171, 367, 366), (171, 170, 364, 367), (171, 60, 369, 368), (60, 59, 370, 369), (59, 172, 371, 370), (172, 171, 368, 371), (172, 59, 373, 372), (59, 58, 374, 373), (58, 173, 375, 374), (173, 172, 372, 375), (173, 58, 377, 376), (58, 57, 378, 377), (57, 174, 379, 378), (174, 173, 376, 379), (174, 57, 381, 380), (57, 56, 382, 381), (56, 390, 383, 382), (390, 174, 380, 383), (21, 22, 385, 384), (22, 23, 386, 385), (23, 24, 387, 386), (24, 25, 388, 387), (151, 21, 384, 389), (25, 175, 390, 388), (175, 391, 169, 390), (391, 392, 163, 169), (392, 393, 157, 163), (393, 151, 389, 157), (426, 404, 400, 395), (442, 407, 403, 397), (457, 405, 401, 402), (410, 408, 398, 399), (397, 403, 434, 396), (396, 434, 435, 417), (417, 435, 436, 416), (416, 436, 437, 415), (415, 437, 438, 414), (414, 438, 439, 413), (413, 439, 440, 412), (412, 440, 441, 411), (411, 441, 408, 410), (402, 401, 418, 406), (406, 418, 419, 433), (433, 419, 420, 432), (432, 420, 421, 431), (431, 421, 422, 430), (430, 422, 423, 429), (429, 423, 424, 428), (428, 424, 425, 427), (427, 425, 404, 426), (399, 398, 447, 409), (409, 447, 448, 461), (461, 448, 449, 460), (460, 449, 450, 459), (459, 450, 451, 458), (458, 451, 405, 457), (395, 400, 452, 394), (394, 452, 453, 446), (446, 453, 454, 445), (445, 454, 455, 444), (444, 455, 456, 443), (443, 456, 407, 442), (8, 9, 411, 410), (51, 52, 449, 448), (35, 36, 435, 434), (9, 10, 412, 411), (52, 53, 450, 449), (36, 37, 436, 435), (10, 11, 413, 412), (53, 54, 451, 450), (37, 38, 437, 436), (11, 12, 414, 413), (54, 55, 405, 451), (38, 39, 438, 437), (12, 13, 415, 414), (6, 56, 452, 400), (39, 40, 439, 438), (13, 14, 416, 415), (56, 57, 453, 452), (40, 41, 440, 439), (14, 15, 417, 416), (57, 58, 454, 453), (41, 42, 441, 440), (15, 16, 396, 417), (58, 59, 455, 454), (42, 43, 408, 441), (2, 17, 418, 401), (59, 60, 456, 455), (17, 18, 419, 418), (60, 61, 407, 456), (18, 19, 420, 419), (3, 62, 457, 402), (19, 20, 421, 420), (62, 63, 458, 457), (20, 384, 422, 421), (63, 64, 459, 458)])
me_cube.polygons.foreach_set('material_index', [0, 1, 1, 0, 1, 1, 1, 1, 1, 1, 1, 1, 1, 1, 1, 0, 0, 0, 0, 0, 0, 0, 0, 0, 1, 1, 1, 1, 1, 1, 1, 1, 1, 0, 0, 0, 1, 1, 0, 0, 0, 0, 0, 0, 0, 0, 0, 0, 0, 0, 0, 0, 0, 0, 0, 0, 0, 0, 0, 0, 0, 0, 0, 0, 0, 0, 0, 0, 0, 0, 0, 0, 1, 1, 1, 1, 1, 1, 0, 0, 0, 0, 1, 1, 0, 0, 0, 0, 1, 0, 0, 0, 0, 0, 1, 1, 0, 0, 0, 0, 0, 0, 0, 0, 0, 0, 0, 0, 0, 0, 0, 0, 0, 0, 0, 0, 0, 0, 0, 0, 0, 0, 0, 0, 0, 0, 0, 0, 0, 0, 0, 0, 0, 0, 0, 0, 0, 0, 0, 0, 0, 0, 0, 0, 0, 0, 0, 0, 0, 0, 1, 1, 1, 1, 1, 1, 0, 0, 0, 0, 0, 0, 1, 1, 1, 1, 1, 1, 0, 0, 0, 0, 0, 0, 0, 0, 0, 0, 0, 0, 0, 0, 0, 0, 0, 0, 0, 0, 0, 0, 0, 0, 0, 0, 0, 0, 0, 0, 0, 0, 0, 0, 0, 0, 0, 0, 0, 0, 0, 0, 0, 0, 0, 0, 0, 0, 0, 0, 0, 0, 0, 0, 0, 0, 0, 0, 0, 0, 0, 0, 0, 0, 0, 0, 0, 0, 0, 0, 0, 0, 0, 0, 0, 0, 0, 0, 0, 0, 0, 0, 0, 0, 0, 0, 0, 0, 0, 0, 0, 0, 0, 0, 0, 0, 0, 0, 0, 0, 0, 0, 0, 0, 0, 0, 0, 0, 0, 0, 0, 0, 0, 0, 0, 0, 0, 0, 0, 0, 0, 0, 0, 0, 0, 0, 0, 0, 0, 0, 0, 0, 0, 0, 0, 0, 0, 0, 0, 0, 0, 0, 0, 0, 0, 0, 0, 0, 0, 0, 0, 0, 0, 0, 0, 0, 0, 0, 0, 0, 0, 0, 0, 0, 0, 0, 0, 0, 0, 0, 0, 0, 0, 0, 0, 0, 0, 0, 0, 0, 0, 0, 0, 0, 0, 0, 0, 0, 0, 0, 0, 0, 0, 0, 0, 0, 0, 0, 0, 0, 0, 0, 0, 0, 0, 0, 0, 0, 0, 0, 0, 0, 0, 0, 0, 0, 0, 0, 0, 0, 0, 0, 0, 0, 1, 1, 1, 1, 1, 1, 1, 1, 1, 1, 1, 1, 1, 1, 1, 1, 1, 1, 1, 1, 1, 1, 1, 1, 1, 1, 1, 1, 1, 1, 1, 1, 1, 1, 1, 1, 1, 1, 1, 1, 1, 1, 1, 1, 1, 1, 1, 1, 1, 1, 1, 1, 1, 1, 1, 1, 1, 1, 1, 1, 1, 1, 1, 1, 1, 1, 1, 1])
_uv = me_cube.uv_layers.new(name='UVMap')
_uv.uv.foreach_set('vector', [0.85, 0.7143, 0.875, 0.7143, 0.875, 0.75, 0.85, 0.75, 0.875, 0.5, 0.85, 0.5, 0.85, 0.5, 0.875, 0.5, 0.625, 0.5357, 0.625, 0.5714, 0.625, 0.5714, 0.625, 0.5357, 0.35, 0.7143, 0.375, 0.7143, 0.375, 0.75, 0.35, 0.75, 0.375, 0.5, 0.35, 0.5, 0.35, 0.5, 0.375, 0.5, 0.325, 0.75, 0.35, 0.75, 0.35, 0.75, 0.325, 0.75, 0.625, 0.5, 0.625, 0.5357, 0.625, 0.5357, 0.625, 0.5, 0.375, 0.5357, 0.375, 0.5, 0.375, 0.5, 0.375, 0.5357, 0.3, 0.75, 0.325, 0.75, 0.325, 0.75, 0.3, 0.75, 0.125, 0.6786, 0.125, 0.7143, 0.125, 0.7143, 0.125, 0.6786, 0.65, 0.5, 0.625, 0.5, 0.625, 0.5, 0.65, 0.5, 0.275, 0.75, 0.3, 0.75, 0.3, 0.75, 0.275, 0.75, 0.125, 0.6429, 0.125, 0.6786, 0.125, 0.6786, 0.125, 0.6429, 0.875, 0.5357, 0.875, 0.5, 0.875, 0.5, 0.875, 0.5357, 0.25, 0.75, 0.275, 0.75, 0.275, 0.75, 0.25, 0.75, 0.125, 0.7143, 0.15, 0.7143, 0.15, 0.75, 0.125, 0.75, 0.15, 0.7143, 0.175, 0.7143, 0.175, 0.75, 0.15, 0.75, 0.175, 0.7143, 0.2, 0.7143, 0.2, 0.75, 0.175, 0.75, 0.2, 0.7143, 0.225, 0.7143, 0.225, 0.75, 0.2, 0.75, 0.225, 0.7143, 0.25, 0.7143, 0.25, 0.75, 0.225, 0.75, 0.25, 0.7143, 0.275, 0.7143, 0.275, 0.75, 0.25, 0.75, 0.275, 0.7143, 0.3, 0.7143, 0.3, 0.75, 0.275, 0.75, 0.3, 0.7143, 0.325, 0.7143, 0.325, 0.75, 0.3, 0.75, 0.325, 0.7143, 0.35, 0.7143, 0.35, 0.75, 0.325, 0.75, 0.125, 0.6071, 0.125, 0.6429, 0.125, 0.6429, 0.125, 0.6071, 0.35, 0.75, 0.375, 0.75, 0.375, 0.75, 0.35, 0.75, 0.225, 0.75, 0.25, 0.75, 0.25, 0.75, 0.225, 0.75, 0.125, 0.5714, 0.125, 0.6071, 0.125, 0.6071, 0.125, 0.5714, 0.625, 0.7143, 0.625, 0.75, 0.625, 0.75, 0.625, 0.7143, 0.2, 0.75, 0.225, 0.75, 0.225, 0.75, 0.2, 0.75, 0.125, 0.5357, 0.125, 0.5714, 0.125, 0.5714, 0.125, 0.5357, 0.85, 0.75, 0.875, 0.75, 0.875, 0.75, 0.85, 0.75, 0.175, 0.75, 0.2, 0.75, 0.2, 0.75, 0.175, 0.75, 0.6286, 0.7211, 0.6464, 0.7211, 0.6464, 0.7432, 0.6286, 0.7432, 0.6536, 0.7211, 0.6714, 0.7211, 0.6714, 0.7432, 0.6536, 0.7432, 0.6786, 0.7211, 0.6964, 0.7211, 0.6964, 0.7432, 0.6786, 0.7432, 0.7, 0.7143, 0.725, 0.7143, 0.725, 0.75, 0.7, 0.75, 0.725, 0.7143, 0.75, 0.7143, 0.75, 0.75, 0.725, 0.75, 0.7523, 0.7186, 0.775, 0.7186, 0.775, 0.7457, 0.7523, 0.7457, 0.775, 0.7186, 0.8, 0.7186, 0.8, 0.7457, 0.775, 0.7457, 0.8, 0.7186, 0.825, 0.7186, 0.825, 0.7457, 0.8, 0.7457, 0.825, 0.7186, 0.8477, 0.7186, 0.8477, 0.7457, 0.825, 0.7457, 0.8286, 0.5068, 0.8464, 0.5068, 0.8464, 0.5289, 0.8286, 0.5289, 0.8286, 0.5425, 0.8464, 0.5425, 0.8464, 0.5646, 0.8286, 0.5646, 0.8286, 0.5782, 0.8464, 0.5782, 0.8464, 0.6003, 0.8286, 0.6003, 0.8286, 0.614, 0.8464, 0.614, 0.8464, 0.636, 0.8286, 0.636, 0.8286, 0.6497, 0.8464, 0.6497, 0.8464, 0.6718, 0.8286, 0.6718, 0.8286, 0.6854, 0.8464, 0.6854, 0.8464, 0.7075, 0.8286, 0.7075, 0.8036, 0.5068, 0.8214, 0.5068, 0.8214, 0.5289, 0.8036, 0.5289, 0.8036, 0.5425, 0.8214, 0.5425, 0.8214, 0.5646, 0.8036, 0.5646, 0.8036, 0.5782, 0.8214, 0.5782, 0.8214, 0.6003, 0.8036, 0.6003, 0.8036, 0.614, 0.8214, 0.614, 0.8214, 0.636, 0.8036, 0.636, 0.8036, 0.6497, 0.8214, 0.6497, 0.8214, 0.6718, 0.8036, 0.6718, 0.8036, 0.6854, 0.8214, 0.6854, 0.8214, 0.7075, 0.8036, 0.7075, 0.7786, 0.5068, 0.7964, 0.5068, 0.7964, 0.5289, 0.7786, 0.5289, 0.7786, 0.5425, 0.7964, 0.5425, 0.7964, 0.5646, 0.7786, 0.5646, 0.7786, 0.5782, 0.7964, 0.5782, 0.7964, 0.6003, 0.7786, 0.6003, 0.7786, 0.614, 0.7964, 0.614, 0.7964, 0.636, 0.7786, 0.636, 0.7786, 0.6497, 0.7964, 0.6497, 0.7964, 0.6718, 0.7786, 0.6718, 0.7786, 0.6854, 0.7964, 0.6854, 0.7964, 0.7075, 0.7786, 0.7075, 0.7536, 0.5068, 0.7714, 0.5068, 0.7714, 0.5289, 0.7536, 0.5289, 0.7536, 0.5425, 0.7714, 0.5425, 0.7714, 0.5646, 0.7536, 0.5646, 0.7536, 0.5782, 0.7714, 0.5782, 0.7714, 0.6003, 0.7536, 0.6003, 0.7536, 0.614, 0.7714, 0.614, 0.7714, 0.636, 0.7536, 0.636, 0.7536, 0.6497, 0.7714, 0.6497, 0.7714, 0.6718, 0.7536, 0.6718, 0.7536, 0.6854, 0.7714, 0.6854, 0.7714, 0.7075, 0.7536, 0.7075, 0.7286, 0.5068, 0.7464, 0.5068, 0.7464, 0.5289, 0.7286, 0.5289, 0.7286, 0.5425, 0.7464, 0.5425, 0.7464, 0.5646, 0.7286, 0.5646, 0.7286, 0.5782, 0.7464, 0.5782, 0.7464, 0.6003, 0.7286, 0.6003, 0.7286, 0.614, 0.7464, 0.614, 0.7464, 0.636, 0.7286, 0.636, 0.7286, 0.6497, 0.7464, 0.6497, 0.7464, 0.6718, 0.7286, 0.6718, 0.7286, 0.6854, 0.7464, 0.6854, 0.7464, 0.7075, 0.7286, 0.7075, 0.7, 0.5, 0.725, 0.5, 0.725, 0.5357, 0.7, 0.5357, 0.7, 0.5357, 0.725, 0.5357, 0.725, 0.5714, 0.7, 0.5714, 0.7, 0.5714, 0.725, 0.5714, 0.725, 0.6071, 0.7, 0.6071, 0.7, 0.6071, 0.725, 0.6071, 0.725, 0.6429, 0.7, 0.6429, 0.7, 0.6429, 0.725, 0.6429, 0.725, 0.6786, 0.7, 0.6786, 0.7, 0.6786, 0.725, 0.6786, 0.725, 0.7143, 0.7, 0.7143, 0.6786, 0.5068, 0.6964, 0.5068, 0.6964, 0.5289, 0.6786, 0.5289, 0.6786, 0.5425, 0.6964, 0.5425, 0.6964, 0.5646, 0.6786, 0.5646, 0.6786, 0.5782, 0.6964, 0.5782, 0.6964, 0.6003, 0.6786, 0.6003, 0.6786, 0.614, 0.6964, 0.614, 0.6964, 0.636, 0.6786, 0.636, 0.675, 0.6429, 0.7, 0.6429, 0.7, 0.6786, 0.675, 0.6786, 0.675, 0.6786, 0.7, 0.6786, 0.7, 0.7143, 0.675, 0.7143, 0.6536, 0.5068, 0.6714, 0.5068, 0.6714, 0.5289, 0.6536, 0.5289, 0.6536, 0.5425, 0.6714, 0.5425, 0.6714, 0.5646, 0.6536, 0.5646, 0.6536, 0.5782, 0.6714, 0.5782, 0.6714, 0.6003, 0.6536, 0.6003, 0.6536, 0.614, 0.6714, 0.614, 0.6714, 0.636, 0.6536, 0.636, 0.65, 0.6429, 0.675, 0.6429, 0.675, 0.6786, 0.65, 0.6786, 0.6536, 0.6854, 0.6714, 0.6854, 0.6714, 0.7075, 0.6536, 0.7075, 0.6286, 0.5068, 0.6464, 0.5068, 0.6464, 0.5289, 0.6286, 0.5289, 0.6286, 0.5425, 0.6464, 0.5425, 0.6464, 0.5646, 0.6286, 0.5646, 0.6286, 0.5782, 0.6464, 0.5782, 0.6464, 0.6003, 0.6286, 0.6003, 0.6286, 0.614, 0.6464, 0.614, 0.6464, 0.636, 0.6286, 0.636, 0.625, 0.6429, 0.65, 0.6429, 0.65, 0.6786, 0.625, 0.6786, 0.625, 0.6786, 0.65, 0.6786, 0.65, 0.7143, 0.625, 0.7143, 0.325, 0.5, 0.35, 0.5, 0.35, 0.5357, 0.325, 0.5357, 0.325, 0.5357, 0.35, 0.5357, 0.35, 0.5714, 0.325, 0.5714, 0.325, 0.5714, 0.35, 0.5714, 0.35, 0.6071, 0.325, 0.6071, 0.325, 0.6071, 0.35, 0.6071, 0.35, 0.6429, 0.325, 0.6429, 0.325, 0.6429, 0.35, 0.6429, 0.35, 0.6786, 0.325, 0.6786, 0.325, 0.6786, 0.35, 0.6786, 0.35, 0.7143, 0.325, 0.7143, 0.3, 0.5, 0.325, 0.5, 0.325, 0.5357, 0.3, 0.5357, 0.3, 0.5357, 0.325, 0.5357, 0.325, 0.5714, 0.3, 0.5714, 0.3, 0.5714, 0.325, 0.5714, 0.325, 0.6071, 0.3, 0.6071, 0.3, 0.6071, 0.325, 0.6071, 0.325, 0.6429, 0.3, 0.6429, 0.3, 0.6429, 0.325, 0.6429, 0.325, 0.6786, 0.3, 0.6786, 0.3, 0.6786, 0.325, 0.6786, 0.325, 0.7143, 0.3, 0.7143, 0.275, 0.5, 0.3, 0.5, 0.3, 0.5357, 0.275, 0.5357, 0.275, 0.5357, 0.3, 0.5357, 0.3, 0.5714, 0.275, 0.5714, 0.275, 0.5714, 0.3, 0.5714, 0.3, 0.6071, 0.275, 0.6071, 0.275, 0.6071, 0.3, 0.6071, 0.3, 0.6429, 0.275, 0.6429, 0.275, 0.6429, 0.3, 0.6429, 0.3, 0.6786, 0.275, 0.6786, 0.275, 0.6786, 0.3, 0.6786, 0.3, 0.7143, 0.275, 0.7143, 0.25, 0.5, 0.275, 0.5, 0.275, 0.5357, 0.25, 0.5357, 0.25, 0.5357, 0.275, 0.5357, 0.275, 0.5714, 0.25, 0.5714, 0.25, 0.5714, 0.275, 0.5714, 0.275, 0.6071, 0.25, 0.6071, 0.25, 0.6071, 0.275, 0.6071, 0.275, 0.6429, 0.25, 0.6429, 0.25, 0.6429, 0.275, 0.6429, 0.275, 0.6786, 0.25, 0.6786, 0.25, 0.6786, 0.275, 0.6786, 0.275, 0.7143, 0.25, 0.7143, 0.225, 0.5, 0.25, 0.5, 0.25, 0.5357, 0.225, 0.5357, 0.225, 0.5357, 0.25, 0.5357, 0.25, 0.5714, 0.225, 0.5714, 0.225, 0.5714, 0.25, 0.5714, 0.25, 0.6071, 0.225, 0.6071, 0.225, 0.6071, 0.25, 0.6071, 0.25, 0.6429, 0.225, 0.6429, 0.225, 0.6429, 0.25, 0.6429, 0.25, 0.6786, 0.225, 0.6786, 0.225, 0.6786, 0.25, 0.6786, 0.25, 0.7143, 0.225, 0.7143, 0.2, 0.5, 0.225, 0.5, 0.225, 0.5357, 0.2, 0.5357, 0.2, 0.5357, 0.225, 0.5357, 0.225, 0.5714, 0.2, 0.5714, 0.2, 0.5714, 0.225, 0.5714, 0.225, 0.6071, 0.2, 0.6071, 0.2, 0.6071, 0.225, 0.6071, 0.225, 0.6429, 0.2, 0.6429, 0.2, 0.6429, 0.225, 0.6429, 0.225, 0.6786, 0.2, 0.6786, 0.2, 0.6786, 0.225, 0.6786, 0.225, 0.7143, 0.2, 0.7143, 0.175, 0.5, 0.2, 0.5, 0.2, 0.5357, 0.175, 0.5357, 0.175, 0.5357, 0.2, 0.5357, 0.2, 0.5714, 0.175, 0.5714, 0.175, 0.5714, 0.2, 0.5714, 0.2, 0.6071, 0.175, 0.6071, 0.175, 0.6071, 0.2, 0.6071, 0.2, 0.6429, 0.175, 0.6429, 0.175, 0.6429, 0.2, 0.6429, 0.2, 0.6786, 0.175, 0.6786, 0.175, 0.6786, 0.2, 0.6786, 0.2, 0.7143, 0.175, 0.7143, 0.15, 0.5, 0.175, 0.5, 0.175, 0.5357, 0.15, 0.5357, 0.15, 0.5357, 0.175, 0.5357, 0.175, 0.5714, 0.15, 0.5714, 0.15, 0.5714, 0.175, 0.5714, 0.175, 0.6071, 0.15, 0.6071, 0.15, 0.6071, 0.175, 0.6071, 0.175, 0.6429, 0.15, 0.6429, 0.15, 0.6429, 0.175, 0.6429, 0.175, 0.6786, 0.15, 0.6786, 0.15, 0.6786, 0.175, 0.6786, 0.175, 0.7143, 0.15, 0.7143, 0.125, 0.5, 0.15, 0.5, 0.15, 0.5357, 0.125, 0.5357, 0.125, 0.5357, 0.15, 0.5357, 0.15, 0.5714, 0.125, 0.5714, 0.125, 0.5714, 0.15, 0.5714, 0.15, 0.6071, 0.125, 0.6071, 0.125, 0.6071, 0.15, 0.6071, 0.15, 0.6429, 0.125, 0.6429, 0.125, 0.6429, 0.15, 0.6429, 0.15, 0.6786, 0.125, 0.6786, 0.125, 0.6786, 0.15, 0.6786, 0.15, 0.7143, 0.125, 0.7143, 0.125, 0.5, 0.125, 0.5357, 0.125, 0.5357, 0.125, 0.5, 0.15, 0.75, 0.175, 0.75, 0.175, 0.75, 0.15, 0.75, 0.125, 0.75, 0.15, 0.75, 0.15, 0.75, 0.125, 0.75, 0.825, 0.75, 0.85, 0.75, 0.85, 0.75, 0.825, 0.75, 0.375, 0.5714, 0.375, 0.5357, 0.375, 0.5357, 0.375, 0.5714, 0.8, 0.75, 0.825, 0.75, 0.825, 0.75, 0.8, 0.75, 0.35, 0.5, 0.375, 0.5, 0.375, 0.5357, 0.35, 0.5357, 0.35, 0.5357, 0.375, 0.5357, 0.375, 0.5714, 0.35, 0.5714, 0.35, 0.5714, 0.375, 0.5714, 0.375, 0.6071, 0.35, 0.6071, 0.35, 0.6071, 0.375, 0.6071, 0.375, 0.6429, 0.35, 0.6429, 0.35, 0.6429, 0.375, 0.6429, 0.375, 0.6786, 0.35, 0.6786, 0.35, 0.6786, 0.375, 0.6786, 0.375, 0.7143, 0.35, 0.7143, 0.375, 0.6071, 0.375, 0.5714, 0.375, 0.5714, 0.375, 0.6071, 0.15, 0.5, 0.125, 0.5, 0.125, 0.5, 0.15, 0.5, 0.775, 0.75, 0.8, 0.75, 0.8, 0.75, 0.775, 0.75, 0.375, 0.6429, 0.375, 0.6071, 0.375, 0.6071, 0.375, 0.6429, 0.125, 0.7143, 0.125, 0.75, 0.125, 0.75, 0.125, 0.7143, 0.75, 0.75, 0.775, 0.75, 0.775, 0.75, 0.75, 0.75, 0.8536, 0.5068, 0.8714, 0.5068, 0.8714, 0.5289, 0.8536, 0.5289, 0.8536, 0.5425, 0.8714, 0.5425, 0.8714, 0.5646, 0.8536, 0.5646, 0.8536, 0.5782, 0.8714, 0.5782, 0.8714, 0.6003, 0.8536, 0.6003, 0.8536, 0.614, 0.8714, 0.614, 0.8714, 0.636, 0.8536, 0.636, 0.8536, 0.6497, 0.8714, 0.6497, 0.8714, 0.6718, 0.8536, 0.6718, 0.8536, 0.6854, 0.8714, 0.6854, 0.8714, 0.7075, 0.8536, 0.7075, 0.625, 0.7143, 0.65, 0.7143, 0.6464, 0.7211, 0.6286, 0.7211, 0.65, 0.7143, 0.65, 0.75, 0.6464, 0.7432, 0.6464, 0.7211, 0.65, 0.75, 0.625, 0.75, 0.6286, 0.7432, 0.6464, 0.7432, 0.625, 0.75, 0.625, 0.7143, 0.6286, 0.7211, 0.6286, 0.7432, 0.65, 0.7143, 0.675, 0.7143, 0.6714, 0.7211, 0.6536, 0.7211, 0.675, 0.7143, 0.675, 0.75, 0.6714, 0.7432, 0.6714, 0.7211, 0.675, 0.75, 0.65, 0.75, 0.6536, 0.7432, 0.6714, 0.7432, 0.65, 0.75, 0.65, 0.7143, 0.6536, 0.7211, 0.6536, 0.7432, 0.675, 0.7143, 0.7, 0.7143, 0.6964, 0.7211, 0.6786, 0.7211, 0.7, 0.7143, 0.7, 0.75, 0.6964, 0.7432, 0.6964, 0.7211, 0.7, 0.75, 0.675, 0.75, 0.6786, 0.7432, 0.6964, 0.7432, 0.675, 0.75, 0.675, 0.7143, 0.6786, 0.7211, 0.6786, 0.7432, 0.825, 0.5, 0.85, 0.5, 0.8464, 0.5068, 0.8286, 0.5068, 0.85, 0.5, 0.85, 0.5357, 0.8464, 0.5289, 0.8464, 0.5068, 0.85, 0.5357, 0.825, 0.5357, 0.8286, 0.5289, 0.8464, 0.5289, 0.825, 0.5357, 0.825, 0.5, 0.8286, 0.5068, 0.8286, 0.5289, 0.825, 0.5357, 0.85, 0.5357, 0.8464, 0.5425, 0.8286, 0.5425, 0.85, 0.5357, 0.85, 0.5714, 0.8464, 0.5646, 0.8464, 0.5425, 0.85, 0.5714, 0.825, 0.5714, 0.8286, 0.5646, 0.8464, 0.5646, 0.825, 0.5714, 0.825, 0.5357, 0.8286, 0.5425, 0.8286, 0.5646, 0.825, 0.5714, 0.85, 0.5714, 0.8464, 0.5782, 0.8286, 0.5782, 0.85, 0.5714, 0.85, 0.6071, 0.8464, 0.6003, 0.8464, 0.5782, 0.85, 0.6071, 0.825, 0.6071, 0.8286, 0.6003, 0.8464, 0.6003, 0.825, 0.6071, 0.825, 0.5714, 0.8286, 0.5782, 0.8286, 0.6003, 0.825, 0.6071, 0.85, 0.6071, 0.8464, 0.614, 0.8286, 0.614, 0.85, 0.6071, 0.85, 0.6429, 0.8464, 0.636, 0.8464, 0.614, 0.85, 0.6429, 0.825, 0.6429, 0.8286, 0.636, 0.8464, 0.636, 0.825, 0.6429, 0.825, 0.6071, 0.8286, 0.614, 0.8286, 0.636, 0.825, 0.6429, 0.85, 0.6429, 0.8464, 0.6497, 0.8286, 0.6497, 0.85, 0.6429, 0.85, 0.6786, 0.8464, 0.6718, 0.8464, 0.6497, 0.85, 0.6786, 0.825, 0.6786, 0.8286, 0.6718, 0.8464, 0.6718, 0.825, 0.6786, 0.825, 0.6429, 0.8286, 0.6497, 0.8286, 0.6718, 0.825, 0.6786, 0.85, 0.6786, 0.8464, 0.6854, 0.8286, 0.6854, 0.85, 0.6786, 0.85, 0.7143, 0.8464, 0.7075, 0.8464, 0.6854, 0.85, 0.7143, 0.825, 0.7143, 0.8286, 0.7075, 0.8464, 0.7075, 0.825, 0.7143, 0.825, 0.6786, 0.8286, 0.6854, 0.8286, 0.7075, 0.8, 0.5, 0.825, 0.5, 0.8214, 0.5068, 0.8036, 0.5068, 0.825, 0.5, 0.825, 0.5357, 0.8214, 0.5289, 0.8214, 0.5068, 0.825, 0.5357, 0.8, 0.5357, 0.8036, 0.5289, 0.8214, 0.5289, 0.8, 0.5357, 0.8, 0.5, 0.8036, 0.5068, 0.8036, 0.5289, 0.8, 0.5357, 0.825, 0.5357, 0.8214, 0.5425, 0.8036, 0.5425, 0.825, 0.5357, 0.825, 0.5714, 0.8214, 0.5646, 0.8214, 0.5425, 0.825, 0.5714, 0.8, 0.5714, 0.8036, 0.5646, 0.8214, 0.5646, 0.8, 0.5714, 0.8, 0.5357, 0.8036, 0.5425, 0.8036, 0.5646, 0.8, 0.5714, 0.825, 0.5714, 0.8214, 0.5782, 0.8036, 0.5782, 0.825, 0.5714, 0.825, 0.6071, 0.8214, 0.6003, 0.8214, 0.5782, 0.825, 0.6071, 0.8, 0.6071, 0.8036, 0.6003, 0.8214, 0.6003, 0.8, 0.6071, 0.8, 0.5714, 0.8036, 0.5782, 0.8036, 0.6003, 0.8, 0.6071, 0.825, 0.6071, 0.8214, 0.614, 0.8036, 0.614, 0.825, 0.6071, 0.825, 0.6429, 0.8214, 0.636, 0.8214, 0.614, 0.825, 0.6429, 0.8, 0.6429, 0.8036, 0.636, 0.8214, 0.636, 0.8, 0.6429, 0.8, 0.6071, 0.8036, 0.614, 0.8036, 0.636, 0.8, 0.6429, 0.825, 0.6429, 0.8214, 0.6497, 0.8036, 0.6497, 0.825, 0.6429, 0.825, 0.6786, 0.8214, 0.6718, 0.8214, 0.6497, 0.825, 0.6786, 0.8, 0.6786, 0.8036, 0.6718, 0.8214, 0.6718, 0.8, 0.6786, 0.8, 0.6429, 0.8036, 0.6497, 0.8036, 0.6718, 0.8, 0.6786, 0.825, 0.6786, 0.8214, 0.6854, 0.8036, 0.6854, 0.825, 0.6786, 0.825, 0.7143, 0.8214, 0.7075, 0.8214, 0.6854, 0.825, 0.7143, 0.8, 0.7143, 0.8036, 0.7075, 0.8214, 0.7075, 0.8, 0.7143, 0.8, 0.6786, 0.8036, 0.6854, 0.8036, 0.7075, 0.775, 0.5, 0.8, 0.5, 0.7964, 0.5068, 0.7786, 0.5068, 0.8, 0.5, 0.8, 0.5357, 0.7964, 0.5289, 0.7964, 0.5068, 0.8, 0.5357, 0.775, 0.5357, 0.7786, 0.5289, 0.7964, 0.5289, 0.775, 0.5357, 0.775, 0.5, 0.7786, 0.5068, 0.7786, 0.5289, 0.775, 0.5357, 0.8, 0.5357, 0.7964, 0.5425, 0.7786, 0.5425, 0.8, 0.5357, 0.8, 0.5714, 0.7964, 0.5646, 0.7964, 0.5425, 0.8, 0.5714, 0.775, 0.5714, 0.7786, 0.5646, 0.7964, 0.5646, 0.775, 0.5714, 0.775, 0.5357, 0.7786, 0.5425, 0.7786, 0.5646, 0.775, 0.5714, 0.8, 0.5714, 0.7964, 0.5782, 0.7786, 0.5782, 0.8, 0.5714, 0.8, 0.6071, 0.7964, 0.6003, 0.7964, 0.5782, 0.8, 0.6071, 0.775, 0.6071, 0.7786, 0.6003, 0.7964, 0.6003, 0.775, 0.6071, 0.775, 0.5714, 0.7786, 0.5782, 0.7786, 0.6003, 0.775, 0.6071, 0.8, 0.6071, 0.7964, 0.614, 0.7786, 0.614, 0.8, 0.6071, 0.8, 0.6429, 0.7964, 0.636, 0.7964, 0.614, 0.8, 0.6429, 0.775, 0.6429, 0.7786, 0.636, 0.7964, 0.636, 0.775, 0.6429, 0.775, 0.6071, 0.7786, 0.614, 0.7786, 0.636, 0.775, 0.6429, 0.8, 0.6429, 0.7964, 0.6497, 0.7786, 0.6497, 0.8, 0.6429, 0.8, 0.6786, 0.7964, 0.6718, 0.7964, 0.6497, 0.8, 0.6786, 0.775, 0.6786, 0.7786, 0.6718, 0.7964, 0.6718, 0.775, 0.6786, 0.775, 0.6429, 0.7786, 0.6497, 0.7786, 0.6718, 0.775, 0.6786, 0.8, 0.6786, 0.7964, 0.6854, 0.7786, 0.6854, 0.8, 0.6786, 0.8, 0.7143, 0.7964, 0.7075, 0.7964, 0.6854, 0.8, 0.7143, 0.775, 0.7143, 0.7786, 0.7075, 0.7964, 0.7075, 0.775, 0.7143, 0.775, 0.6786, 0.7786, 0.6854, 0.7786, 0.7075, 0.75, 0.5, 0.775, 0.5, 0.7714, 0.5068, 0.7536, 0.5068, 0.775, 0.5, 0.775, 0.5357, 0.7714, 0.5289, 0.7714, 0.5068, 0.775, 0.5357, 0.75, 0.5357, 0.7536, 0.5289, 0.7714, 0.5289, 0.75, 0.5357, 0.75, 0.5, 0.7536, 0.5068, 0.7536, 0.5289, 0.75, 0.5357, 0.775, 0.5357, 0.7714, 0.5425, 0.7536, 0.5425, 0.775, 0.5357, 0.775, 0.5714, 0.7714, 0.5646, 0.7714, 0.5425, 0.775, 0.5714, 0.75, 0.5714, 0.7536, 0.5646, 0.7714, 0.5646, 0.75, 0.5714, 0.75, 0.5357, 0.7536, 0.5425, 0.7536, 0.5646, 0.75, 0.5714, 0.775, 0.5714, 0.7714, 0.5782, 0.7536, 0.5782, 0.775, 0.5714, 0.775, 0.6071, 0.7714, 0.6003, 0.7714, 0.5782, 0.775, 0.6071, 0.75, 0.6071, 0.7536, 0.6003, 0.7714, 0.6003, 0.75, 0.6071, 0.75, 0.5714, 0.7536, 0.5782, 0.7536, 0.6003, 0.75, 0.6071, 0.775, 0.6071, 0.7714, 0.614, 0.7536, 0.614, 0.775, 0.6071, 0.775, 0.6429, 0.7714, 0.636, 0.7714, 0.614, 0.775, 0.6429, 0.75, 0.6429, 0.7536, 0.636, 0.7714, 0.636, 0.75, 0.6429, 0.75, 0.6071, 0.7536, 0.614, 0.7536, 0.636, 0.75, 0.6429, 0.775, 0.6429, 0.7714, 0.6497, 0.7536, 0.6497, 0.775, 0.6429, 0.775, 0.6786, 0.7714, 0.6718, 0.7714, 0.6497, 0.775, 0.6786, 0.75, 0.6786, 0.7536, 0.6718, 0.7714, 0.6718, 0.75, 0.6786, 0.75, 0.6429, 0.7536, 0.6497, 0.7536, 0.6718, 0.75, 0.6786, 0.775, 0.6786, 0.7714, 0.6854, 0.7536, 0.6854, 0.775, 0.6786, 0.775, 0.7143, 0.7714, 0.7075, 0.7714, 0.6854, 0.775, 0.7143, 0.75, 0.7143, 0.7536, 0.7075, 0.7714, 0.7075, 0.75, 0.7143, 0.75, 0.6786, 0.7536, 0.6854, 0.7536, 0.7075, 0.725, 0.5, 0.75, 0.5, 0.7464, 0.5068, 0.7286, 0.5068, 0.75, 0.5, 0.75, 0.5357, 0.7464, 0.5289, 0.7464, 0.5068, 0.75, 0.5357, 0.725, 0.5357, 0.7286, 0.5289, 0.7464, 0.5289, 0.725, 0.5357, 0.725, 0.5, 0.7286, 0.5068, 0.7286, 0.5289, 0.725, 0.5357, 0.75, 0.5357, 0.7464, 0.5425, 0.7286, 0.5425, 0.75, 0.5357, 0.75, 0.5714, 0.7464, 0.5646, 0.7464, 0.5425, 0.75, 0.5714, 0.725, 0.5714, 0.7286, 0.5646, 0.7464, 0.5646, 0.725, 0.5714, 0.725, 0.5357, 0.7286, 0.5425, 0.7286, 0.5646, 0.725, 0.5714, 0.75, 0.5714, 0.7464, 0.5782, 0.7286, 0.5782, 0.75, 0.5714, 0.75, 0.6071, 0.7464, 0.6003, 0.7464, 0.5782, 0.75, 0.6071, 0.725, 0.6071, 0.7286, 0.6003, 0.7464, 0.6003, 0.725, 0.6071, 0.725, 0.5714, 0.7286, 0.5782, 0.7286, 0.6003, 0.725, 0.6071, 0.75, 0.6071, 0.7464, 0.614, 0.7286, 0.614, 0.75, 0.6071, 0.75, 0.6429, 0.7464, 0.636, 0.7464, 0.614, 0.75, 0.6429, 0.725, 0.6429, 0.7286, 0.636, 0.7464, 0.636, 0.725, 0.6429, 0.725, 0.6071, 0.7286, 0.614, 0.7286, 0.636, 0.725, 0.6429, 0.75, 0.6429, 0.7464, 0.6497, 0.7286, 0.6497, 0.75, 0.6429, 0.75, 0.6786, 0.7464, 0.6718, 0.7464, 0.6497, 0.75, 0.6786, 0.725, 0.6786, 0.7286, 0.6718, 0.7464, 0.6718, 0.725, 0.6786, 0.725, 0.6429, 0.7286, 0.6497, 0.7286, 0.6718, 0.725, 0.6786, 0.75, 0.6786, 0.7464, 0.6854, 0.7286, 0.6854, 0.75, 0.6786, 0.75, 0.7143, 0.7464, 0.7075, 0.7464, 0.6854, 0.75, 0.7143, 0.725, 0.7143, 0.7286, 0.7075, 0.7464, 0.7075, 0.725, 0.7143, 0.725, 0.6786, 0.7286, 0.6854, 0.7286, 0.7075, 0.675, 0.5, 0.7, 0.5, 0.6964, 0.5068, 0.6786, 0.5068, 0.7, 0.5, 0.7, 0.5357, 0.6964, 0.5289, 0.6964, 0.5068, 0.7, 0.5357, 0.675, 0.5357, 0.6786, 0.5289, 0.6964, 0.5289, 0.675, 0.5357, 0.675, 0.5, 0.6786, 0.5068, 0.6786, 0.5289, 0.675, 0.5357, 0.7, 0.5357, 0.6964, 0.5425, 0.6786, 0.5425, 0.7, 0.5357, 0.7, 0.5714, 0.6964, 0.5646, 0.6964, 0.5425, 0.7, 0.5714, 0.675, 0.5714, 0.6786, 0.5646, 0.6964, 0.5646, 0.675, 0.5714, 0.675, 0.5357, 0.6786, 0.5425, 0.6786, 0.5646, 0.675, 0.5714, 0.7, 0.5714, 0.6964, 0.5782, 0.6786, 0.5782, 0.7, 0.5714, 0.7, 0.6071, 0.6964, 0.6003, 0.6964, 0.5782, 0.7, 0.6071, 0.675, 0.6071, 0.6786, 0.6003, 0.6964, 0.6003, 0.675, 0.6071, 0.675, 0.5714, 0.6786, 0.5782, 0.6786, 0.6003, 0.675, 0.6071, 0.7, 0.6071, 0.6964, 0.614, 0.6786, 0.614, 0.7, 0.6071, 0.7, 0.6429, 0.6964, 0.636, 0.6964, 0.614, 0.7, 0.6429, 0.675, 0.6429, 0.6786, 0.636, 0.6964, 0.636, 0.675, 0.6429, 0.675, 0.6071, 0.6786, 0.614, 0.6786, 0.636, 0.65, 0.5, 0.675, 0.5, 0.6714, 0.5068, 0.6536, 0.5068, 0.675, 0.5, 0.675, 0.5357, 0.6714, 0.5289, 0.6714, 0.5068, 0.675, 0.5357, 0.65, 0.5357, 0.6536, 0.5289, 0.6714, 0.5289, 0.65, 0.5357, 0.65, 0.5, 0.6536, 0.5068, 0.6536, 0.5289, 0.65, 0.5357, 0.675, 0.5357, 0.6714, 0.5425, 0.6536, 0.5425, 0.675, 0.5357, 0.675, 0.5714, 0.6714, 0.5646, 0.6714, 0.5425, 0.675, 0.5714, 0.65, 0.5714, 0.6536, 0.5646, 0.6714, 0.5646, 0.65, 0.5714, 0.65, 0.5357, 0.6536, 0.5425, 0.6536, 0.5646, 0.65, 0.5714, 0.675, 0.5714, 0.6714, 0.5782, 0.6536, 0.5782, 0.675, 0.5714, 0.675, 0.6071, 0.6714, 0.6003, 0.6714, 0.5782, 0.675, 0.6071, 0.65, 0.6071, 0.6536, 0.6003, 0.6714, 0.6003, 0.65, 0.6071, 0.65, 0.5714, 0.6536, 0.5782, 0.6536, 0.6003, 0.65, 0.6071, 0.675, 0.6071, 0.6714, 0.614, 0.6536, 0.614, 0.675, 0.6071, 0.675, 0.6429, 0.6714, 0.636, 0.6714, 0.614, 0.675, 0.6429, 0.65, 0.6429, 0.6536, 0.636, 0.6714, 0.636, 0.65, 0.6429, 0.65, 0.6071, 0.6536, 0.614, 0.6536, 0.636, 0.65, 0.6786, 0.675, 0.6786, 0.6714, 0.6854, 0.6536, 0.6854, 0.675, 0.6786, 0.675, 0.7143, 0.6714, 0.7075, 0.6714, 0.6854, 0.675, 0.7143, 0.65, 0.7143, 0.6536, 0.7075, 0.6714, 0.7075, 0.65, 0.7143, 0.65, 0.6786, 0.6536, 0.6854, 0.6536, 0.7075, 0.625, 0.5, 0.65, 0.5, 0.6464, 0.5068, 0.6286, 0.5068, 0.65, 0.5, 0.65, 0.5357, 0.6464, 0.5289, 0.6464, 0.5068, 0.65, 0.5357, 0.625, 0.5357, 0.6286, 0.5289, 0.6464, 0.5289, 0.625, 0.5357, 0.625, 0.5, 0.6286, 0.5068, 0.6286, 0.5289, 0.625, 0.5357, 0.65, 0.5357, 0.6464, 0.5425, 0.6286, 0.5425, 0.65, 0.5357, 0.65, 0.5714, 0.6464, 0.5646, 0.6464, 0.5425, 0.65, 0.5714, 0.625, 0.5714, 0.6286, 0.5646, 0.6464, 0.5646, 0.625, 0.5714, 0.625, 0.5357, 0.6286, 0.5425, 0.6286, 0.5646, 0.625, 0.5714, 0.65, 0.5714, 0.6464, 0.5782, 0.6286, 0.5782, 0.65, 0.5714, 0.65, 0.6071, 0.6464, 0.6003, 0.6464, 0.5782, 0.65, 0.6071, 0.625, 0.6071, 0.6286, 0.6003, 0.6464, 0.6003, 0.625, 0.6071, 0.625, 0.5714, 0.6286, 0.5782, 0.6286, 0.6003, 0.625, 0.6071, 0.65, 0.6071, 0.6464, 0.614, 0.6286, 0.614, 0.65, 0.6071, 0.65, 0.6429, 0.6464, 0.636, 0.6464, 0.614, 0.65, 0.6429, 0.625, 0.6429, 0.6286, 0.636, 0.6464, 0.636, 0.625, 0.6429, 0.625, 0.6071, 0.6286, 0.614, 0.6286, 0.636, 0.85, 0.5, 0.875, 0.5, 0.8714, 0.5068, 0.8536, 0.5068, 0.875, 0.5, 0.875, 0.5357, 0.8714, 0.5289, 0.8714, 0.5068, 0.875, 0.5357, 0.85, 0.5357, 0.8536, 0.5289, 0.8714, 0.5289, 0.85, 0.5357, 0.85, 0.5, 0.8536, 0.5068, 0.8536, 0.5289, 0.85, 0.5357, 0.875, 0.5357, 0.8714, 0.5425, 0.8536, 0.5425, 0.875, 0.5357, 0.875, 0.5714, 0.8714, 0.5646, 0.8714, 0.5425, 0.875, 0.5714, 0.85, 0.5714, 0.8536, 0.5646, 0.8714, 0.5646, 0.85, 0.5714, 0.85, 0.5357, 0.8536, 0.5425, 0.8536, 0.5646, 0.85, 0.5714, 0.875, 0.5714, 0.8714, 0.5782, 0.8536, 0.5782, 0.875, 0.5714, 0.875, 0.6071, 0.8714, 0.6003, 0.8714, 0.5782, 0.875, 0.6071, 0.85, 0.6071, 0.8536, 0.6003, 0.8714, 0.6003, 0.85, 0.6071, 0.85, 0.5714, 0.8536, 0.5782, 0.8536, 0.6003, 0.85, 0.6071, 0.875, 0.6071, 0.8714, 0.614, 0.8536, 0.614, 0.875, 0.6071, 0.875, 0.6429, 0.8714, 0.636, 0.8714, 0.614, 0.875, 0.6429, 0.85, 0.6429, 0.8536, 0.636, 0.8714, 0.636, 0.85, 0.6429, 0.85, 0.6071, 0.8536, 0.614, 0.8536, 0.636, 0.85, 0.6429, 0.875, 0.6429, 0.8714, 0.6497, 0.8536, 0.6497, 0.875, 0.6429, 0.875, 0.6786, 0.8714, 0.6718, 0.8714, 0.6497, 0.875, 0.6786, 0.85, 0.6786, 0.8536, 0.6718, 0.8714, 0.6718, 0.85, 0.6786, 0.85, 0.6429, 0.8536, 0.6497, 0.8536, 0.6718, 0.85, 0.6786, 0.875, 0.6786, 0.8714, 0.6854, 0.8536, 0.6854, 0.875, 0.6786, 0.875, 0.7143, 0.8714, 0.7075, 0.8714, 0.6854, 0.875, 0.7143, 0.85, 0.7143, 0.8536, 0.7075, 0.8714, 0.7075, 0.85, 0.7143, 0.85, 0.6786, 0.8536, 0.6854, 0.8536, 0.7075, 0.7523, 0.7457, 0.775, 0.7457, 0.775, 0.75, 0.75, 0.75, 0.775, 0.7457, 0.8, 0.7457, 0.8, 0.75, 0.775, 0.75, 0.8, 0.7457, 0.825, 0.7457, 0.825, 0.75, 0.8, 0.75, 0.825, 0.7457, 0.8477, 0.7457, 0.85, 0.75, 0.825, 0.75, 0.7523, 0.7186, 0.7523, 0.7457, 0.75, 0.75, 0.75, 0.7143, 0.8477, 0.7457, 0.8477, 0.7186, 0.85, 0.7143, 0.85, 0.75, 0.8477, 0.7186, 0.825, 0.7186, 0.825, 0.7143, 0.85, 0.7143, 0.825, 0.7186, 0.8, 0.7186, 0.8, 0.7143, 0.825, 0.7143, 0.8, 0.7186, 0.775, 0.7186, 0.775, 0.7143, 0.8, 0.7143, 0.775, 0.7186, 0.7523, 0.7186, 0.75, 0.7143, 0.775, 0.7143, 0.375, 0.975, 0.625, 0.975, 0.625, 1.0, 0.375, 1.0, 0.375, 0.2143, 0.625, 0.2143, 0.625, 0.25, 0.375, 0.25, 0.375, 0.7143, 0.625, 0.7143, 0.625, 0.75, 0.375, 0.75, 0.375, 0.475, 0.625, 0.475, 0.625, 0.5, 0.375, 0.5, 0.375, 0.25, 0.625, 0.25, 0.625, 0.275, 0.375, 0.275, 0.375, 0.275, 0.625, 0.275, 0.625, 0.3, 0.375, 0.3, 0.375, 0.3, 0.625, 0.3, 0.625, 0.325, 0.375, 0.325, 0.375, 0.325, 0.625, 0.325, 0.625, 0.35, 0.375, 0.35, 0.375, 0.35, 0.625, 0.35, 0.625, 0.375, 0.375, 0.375, 0.375, 0.375, 0.625, 0.375, 0.625, 0.4, 0.375, 0.4, 0.375, 0.4, 0.625, 0.4, 0.625, 0.425, 0.375, 0.425, 0.375, 0.425, 0.625, 0.425, 0.625, 0.45, 0.375, 0.45, 0.375, 0.45, 0.625, 0.45, 0.625, 0.475, 0.375, 0.475, 0.375, 0.75, 0.625, 0.75, 0.625, 0.775, 0.375, 0.775, 0.375, 0.775, 0.625, 0.775, 0.625, 0.8, 0.375, 0.8, 0.375, 0.8, 0.625, 0.8, 0.625, 0.825, 0.375, 0.825, 0.375, 0.825, 0.625, 0.825, 0.625, 0.85, 0.375, 0.85, 0.375, 0.85, 0.625, 0.85, 0.625, 0.875, 0.375, 0.875, 0.375, 0.875, 0.625, 0.875, 0.625, 0.9, 0.375, 0.9, 0.375, 0.9, 0.625, 0.9, 0.625, 0.925, 0.375, 0.925, 0.375, 0.925, 0.625, 0.925, 0.625, 0.95, 0.375, 0.95, 0.375, 0.95, 0.625, 0.95, 0.625, 0.975, 0.375, 0.975, 0.375, 0.5, 0.625, 0.5, 0.625, 0.5357, 0.375, 0.5357, 0.375, 0.5357, 0.625, 0.5357, 0.625, 0.5714, 0.375, 0.5714, 0.375, 0.5714, 0.625, 0.5714, 0.625, 0.6071, 0.375, 0.6071, 0.375, 0.6071, 0.625, 0.6071, 0.625, 0.6429, 0.375, 0.6429, 0.375, 0.6429, 0.625, 0.6429, 0.625, 0.6786, 0.375, 0.6786, 0.375, 0.6786, 0.625, 0.6786, 0.625, 0.7143, 0.375, 0.7143, 0.375, 0.0, 0.625, 0.0, 0.625, 0.03571, 0.375, 0.03571, 0.375, 0.03571, 0.625, 0.03571, 0.625, 0.07143, 0.375, 0.07143, 0.375, 0.07143, 0.625, 0.07143, 0.625, 0.1071, 0.375, 0.1071, 0.375, 0.1071, 0.625, 0.1071, 0.625, 0.1429, 0.375, 0.1429, 0.375, 0.1429, 0.625, 0.1429, 0.625, 0.1786, 0.375, 0.1786, 0.375, 0.1786, 0.625, 0.1786, 0.625, 0.2143, 0.375, 0.2143, 0.35, 0.5, 0.325, 0.5, 0.325, 0.5, 0.35, 0.5, 0.625, 0.5714, 0.625, 0.6071, 0.625, 0.6071, 0.625, 0.5714, 0.85, 0.5, 0.825, 0.5, 0.825, 0.5, 0.85, 0.5, 0.325, 0.5, 0.3, 0.5, 0.3, 0.5, 0.325, 0.5, 0.625, 0.6071, 0.625, 0.6429, 0.625, 0.6429, 0.625, 0.6071, 0.825, 0.5, 0.8, 0.5, 0.8, 0.5, 0.825, 0.5, 0.3, 0.5, 0.275, 0.5, 0.275, 0.5, 0.3, 0.5, 0.625, 0.6429, 0.625, 0.6786, 0.625, 0.6786, 0.625, 0.6429, 0.8, 0.5, 0.775, 0.5, 0.775, 0.5, 0.8, 0.5, 0.275, 0.5, 0.25, 0.5, 0.25, 0.5, 0.275, 0.5, 0.625, 0.6786, 0.625, 0.7143, 0.625, 0.7143, 0.625, 0.6786, 0.775, 0.5, 0.75, 0.5, 0.75, 0.5, 0.775, 0.5, 0.25, 0.5, 0.225, 0.5, 0.225, 0.5, 0.25, 0.5, 0.875, 0.75, 0.875, 0.7143, 0.875, 0.7143, 0.875, 0.75, 0.75, 0.5, 0.725, 0.5, 0.725, 0.5, 0.75, 0.5, 0.225, 0.5, 0.2, 0.5, 0.2, 0.5, 0.225, 0.5, 0.875, 0.7143, 0.875, 0.6786, 0.875, 0.6786, 0.875, 0.7143, 0.725, 0.5, 0.7, 0.5, 0.7, 0.5, 0.725, 0.5, 0.2, 0.5, 0.175, 0.5, 0.175, 0.5, 0.2, 0.5, 0.875, 0.6786, 0.875, 0.6429, 0.875, 0.6429, 0.875, 0.6786, 0.7, 0.5, 0.675, 0.5, 0.675, 0.5, 0.7, 0.5, 0.175, 0.5, 0.15, 0.5, 0.15, 0.5, 0.175, 0.5, 0.875, 0.6429, 0.875, 0.6071, 0.875, 0.6071, 0.875, 0.6429, 0.675, 0.5, 0.65, 0.5, 0.65, 0.5, 0.675, 0.5, 0.625, 0.75, 0.65, 0.75, 0.65, 0.75, 0.625, 0.75, 0.875, 0.6071, 0.875, 0.5714, 0.875, 0.5714, 0.875, 0.6071, 0.65, 0.75, 0.675, 0.75, 0.675, 0.75, 0.65, 0.75, 0.875, 0.5714, 0.875, 0.5357, 0.875, 0.5357, 0.875, 0.5714, 0.675, 0.75, 0.7, 0.75, 0.7, 0.75, 0.675, 0.75, 0.375, 0.75, 0.375, 0.7143, 0.375, 0.7143, 0.375, 0.75, 0.7, 0.75, 0.725, 0.75, 0.725, 0.75, 0.7, 0.75, 0.375, 0.7143, 0.375, 0.6786, 0.375, 0.6786, 0.375, 0.7143, 0.725, 0.75, 0.75, 0.75, 0.75, 0.75, 0.725, 0.75, 0.375, 0.6786, 0.375, 0.6429, 0.375, 0.6429, 0.375, 0.6786])
me_cube.materials.append(mat_keyboard)
me_cube.materials.append(mat_material)
me_cube.use_mirror_vertex_groups = False
me_cube.update()
me_cube_001 = bpy.data.meshes.new('Cube.001')
me_cube_001.from_pydata([(-1.0, -1.0, -0.1216), (-0.5014, -0.5014, 0.1216), (-1.0, 1.0, -0.1216), (-0.5014, 0.5014, 0.1216), (1.0, -1.0, -0.1216), (0.5014, -0.5014, 0.1216), (1.0, 1.0, -0.1216), (0.5014, 0.5014, 0.1216), (-1.0, -1.0, 0.1216), (-1.0, 1.0, 0.1216), (1.0, 1.0, 0.1216), (1.0, -1.0, 0.1216), (-0.5014, -0.5014, 0.4888), (-0.5014, 0.5014, 0.4888), (0.5014, 0.5014, 0.4888), (0.5014, -0.5014, 0.4888), (-0.6893, -0.6893, 0.4888), (-0.6893, 0.6893, 0.4888), (0.6893, 0.6893, 0.4888), (0.6893, -0.6893, 0.4888), (-0.6893, -0.6893, 0.4888), (-0.6893, 0.6893, 0.4888), (0.6893, 0.6893, 0.4888), (0.6893, -0.6893, 0.4888), (-1.234, -0.8581, 0.7611), (-0.7694, 1.778, 1.262), (0.7694, 1.778, 1.262), (1.234, -0.8581, 0.7611), (-1.234, -0.8581, 3.443), (-0.7694, 1.778, 2.942), (0.7694, 1.778, 2.942), (1.234, -0.8581, 3.443), (-1.476, 0.8581, 0.5193), (1.476, 0.8581, 0.5193), (-1.476, 0.8581, 3.685), (1.476, 0.8581, 3.685), (1.476, -0.8581, 0.5193), (-1.476, -0.8581, 0.5193), (1.476, -0.8581, 3.685), (-1.476, -0.8581, 3.685), (1.234, -0.6512, 0.7611), (-1.234, -0.6512, 0.7611), (1.234, -0.6512, 3.443), (-1.234, -0.6512, 3.443)], [], [(0, 8, 9, 2), (2, 9, 10, 6), (6, 10, 11, 4), (4, 11, 8, 0), (2, 6, 4, 0), (5, 7, 14, 15), (1, 3, 9, 8), (3, 7, 10, 9), (7, 5, 11, 10), (5, 1, 8, 11), (12, 15, 19, 16), (3, 1, 12, 13), (1, 5, 15, 12), (7, 3, 13, 14), (19, 18, 22, 23), (14, 13, 17, 18), (15, 14, 18, 19), (13, 12, 16, 17), (23, 22, 33, 36), (17, 16, 20, 21), (16, 19, 23, 20), (18, 17, 21, 22), (36, 33, 35, 38), (21, 20, 37, 32), (20, 23, 36, 37), (22, 21, 32, 33), (35, 34, 39, 38), (32, 37, 39, 34), (24, 27, 40, 41), (26, 25, 29, 30), (25, 26, 33, 32), (30, 29, 34, 35), (26, 30, 35, 33), (29, 25, 32, 34), (27, 24, 37, 36), (28, 31, 38, 39), (31, 27, 36, 38), (24, 28, 39, 37), (28, 24, 41, 43), (31, 28, 43, 42), (27, 31, 42, 40)])
_uv = me_cube_001.uv_layers.new(name='UVMap')
_uv.uv.foreach_set('vector', [0.375, 0.0, 0.625, 0.0, 0.625, 0.25, 0.375, 0.25, 0.375, 0.25, 0.625, 0.25, 0.625, 0.5, 0.375, 0.5, 0.375, 0.5, 0.625, 0.5, 0.625, 0.75, 0.375, 0.75, 0.375, 0.75, 0.625, 0.75, 0.625, 1.0, 0.375, 1.0, 0.125, 0.5, 0.375, 0.5, 0.375, 0.75, 0.125, 0.75, 0.6873, 0.6877, 0.6873, 0.5623, 0.6873, 0.5623, 0.6873, 0.6877, 0.8127, 0.6877, 0.8127, 0.5623, 0.875, 0.5, 0.875, 0.75, 0.8127, 0.5623, 0.6873, 0.5623, 0.625, 0.5, 0.875, 0.5, 0.6873, 0.5623, 0.6873, 0.6877, 0.625, 0.75, 0.625, 0.5, 0.6873, 0.6877, 0.8127, 0.6877, 0.875, 0.75, 0.625, 0.75, 0.8127, 0.6877, 0.6873, 0.6877, 0.6873, 0.6877, 0.8127, 0.6877, 0.8127, 0.5623, 0.8127, 0.6877, 0.8127, 0.6877, 0.8127, 0.5623, 0.8127, 0.6877, 0.6873, 0.6877, 0.6873, 0.6877, 0.8127, 0.6877, 0.6873, 0.5623, 0.8127, 0.5623, 0.8127, 0.5623, 0.6873, 0.5623, 0.6873, 0.6877, 0.6873, 0.5623, 0.6873, 0.5623, 0.6873, 0.6877, 0.6873, 0.5623, 0.8127, 0.5623, 0.8127, 0.5623, 0.6873, 0.5623, 0.6873, 0.6877, 0.6873, 0.5623, 0.6873, 0.5623, 0.6873, 0.6877, 0.8127, 0.5623, 0.8127, 0.6877, 0.8127, 0.6877, 0.8127, 0.5623, 0.6873, 0.6877, 0.6873, 0.5623, 0.6873, 0.5623, 0.6873, 0.6877, 0.8127, 0.5623, 0.8127, 0.6877, 0.8127, 0.6877, 0.8127, 0.5623, 0.8127, 0.6877, 0.6873, 0.6877, 0.6873, 0.6877, 0.8127, 0.6877, 0.6873, 0.5623, 0.8127, 0.5623, 0.8127, 0.5623, 0.6873, 0.5623, 0.6873, 0.6877, 0.6873, 0.5623, 0.6873, 0.5623, 0.6873, 0.6877, 0.8127, 0.5623, 0.8127, 0.6877, 0.8127, 0.6877, 0.8127, 0.5623, 0.8127, 0.6877, 0.6873, 0.6877, 0.6873, 0.6877, 0.8127, 0.6877, 0.6873, 0.5623, 0.8127, 0.5623, 0.8127, 0.5623, 0.6873, 0.5623, 0.6873, 0.5623, 0.8127, 0.5623, 0.8127, 0.6877, 0.6873, 0.6877, 0.8127, 0.5623, 0.8127, 0.6877, 0.8127, 0.6877, 0.8127, 0.5623, 0.8024, 0.6877, 0.6976, 0.6877, 0.6976, 0.6877, 0.8024, 0.6877, 0.7004, 0.5623, 0.7996, 0.5623, 0.7996, 0.5623, 0.7004, 0.5623, 0.7996, 0.5623, 0.7004, 0.5623, 0.6873, 0.5623, 0.8127, 0.5623, 0.7004, 0.5623, 0.7996, 0.5623, 0.8127, 0.5623, 0.6873, 0.5623, 0.7004, 0.5623, 0.7004, 0.5623, 0.6873, 0.5623, 0.6873, 0.5623, 0.7996, 0.5623, 0.7996, 0.5623, 0.8127, 0.5623, 0.8127, 0.5623, 0.6976, 0.6877, 0.8024, 0.6877, 0.8127, 0.6877, 0.6873, 0.6877, 0.8024, 0.6877, 0.6976, 0.6877, 0.6873, 0.6877, 0.8127, 0.6877, 0.6976, 0.6877, 0.6976, 0.6877, 0.6873, 0.6877, 0.6873, 0.6877, 0.8024, 0.6877, 0.8024, 0.6877, 0.8127, 0.6877, 0.8127, 0.6877, 0.8024, 0.6877, 0.8024, 0.6877, 0.8024, 0.6877, 0.8024, 0.6877, 0.6976, 0.6877, 0.8024, 0.6877, 0.8024, 0.6877, 0.6976, 0.6877, 0.6976, 0.6877, 0.6976, 0.6877, 0.6976, 0.6877, 0.6976, 0.6877])
me_cube_001.materials.append(mat_monitor)
me_cube_001.update()
me_cube_002 = bpy.data.meshes.new('Cube.002')
me_cube_002.from_pydata([(1.12, -0.8131, 0.875), (-1.12, -0.8131, 0.875), (1.12, -0.8131, 3.329), (-1.12, -0.8131, 3.329), (1.234, -0.5607, 0.7611), (-1.234, -0.5607, 0.7611), (1.234, -0.5607, 3.443), (-1.234, -0.5607, 3.443), (0.8228, -0.5893, 0.7611), (0.4114, -0.6132, 0.7611), (-2.98e-08, -0.6223, 0.7611), (-0.4114, -0.6132, 0.7611), (-0.8228, -0.5893, 0.7611), (0.8228, -0.5893, 3.443), (0.4114, -0.6132, 3.443), (-2.98e-08, -0.6223, 3.443), (-0.4114, -0.6132, 3.443), (-0.8228, -0.5893, 3.443), (1.234, -0.5959, 2.996), (1.234, -0.6266, 2.549), (1.234, -0.6386, 2.102), (1.234, -0.6266, 1.655), (1.234, -0.5959, 1.208), (-1.234, -0.5959, 1.208), (-1.234, -0.6266, 1.655), (-1.234, -0.6386, 2.102), (-1.234, -0.6266, 2.549), (-1.234, -0.5959, 2.996), (0.7469, -0.8434, 0.875), (0.3734, -0.8664, 0.875), (0.0, -0.8751, 0.875), (-0.3734, -0.8664, 0.875), (-0.7469, -0.8434, 0.875), (0.7469, -0.8434, 3.329), (0.3734, -0.8664, 3.329), (0.0, -0.8751, 3.329), (-0.3734, -0.8664, 3.329), (-0.7469, -0.8434, 3.329), (1.12, -0.8506, 2.92), (1.12, -0.8804, 2.511), (1.12, -0.8918, 2.102), (1.12, -0.8804, 1.693), (1.12, -0.8506, 1.284), (-1.12, -0.8506, 1.284), (-1.12, -0.8804, 1.693), (-1.12, -0.8918, 2.102), (-1.12, -0.8804, 2.511), (-1.12, -0.8506, 2.92), (1.215, -0.6963, 0.78), (1.196, -0.7195, 0.799), (1.177, -0.7428, 0.818), (1.158, -0.7661, 0.837), (1.139, -0.7896, 0.856), (-1.139, -0.7896, 0.856), (-1.158, -0.7661, 0.837), (-1.177, -0.7428, 0.818), (-1.196, -0.7195, 0.799), (-1.215, -0.6963, 0.78), (-1.215, -0.6963, 3.424), (-1.196, -0.7195, 3.405), (-1.177, -0.7428, 3.386), (-1.158, -0.7661, 3.367), (-1.139, -0.7896, 3.348), (1.139, -0.7896, 3.348), (1.158, -0.7661, 3.367), (1.177, -0.7428, 3.386), (1.196, -0.7195, 3.405), (1.215, -0.6963, 3.424), (-1.139, -0.8269, 1.271), (-1.158, -0.8032, 1.259), (-1.177, -0.7795, 1.246), (-1.196, -0.7559, 1.233), (-1.215, -0.7322, 1.221), (-1.139, -0.857, 1.687), (-1.158, -0.8335, 1.68), (-1.177, -0.81, 1.674), (-1.196, -0.7864, 1.668), (-1.215, -0.7628, 1.661), (-1.139, -0.8685, 2.102), (-1.158, -0.8451, 2.102), (-1.177, -0.8217, 2.102), (-1.196, -0.7983, 2.102), (-1.215, -0.7748, 2.102), (-1.139, -0.857, 2.517), (-1.158, -0.8335, 2.524), (-1.177, -0.81, 2.53), (-1.196, -0.7864, 2.536), (-1.215, -0.7628, 2.543), (-1.139, -0.8269, 2.933), (-1.158, -0.8032, 2.945), (-1.177, -0.7795, 2.958), (-1.196, -0.7559, 2.971), (-1.215, -0.7322, 2.983), (1.139, -0.8269, 2.933), (1.158, -0.8032, 2.945), (1.177, -0.7795, 2.958), (1.196, -0.7559, 2.971), (1.215, -0.7322, 2.983), (1.139, -0.857, 2.517), (1.158, -0.8335, 2.524), (1.177, -0.81, 2.53), (1.196, -0.7864, 2.536), (1.215, -0.7628, 2.543), (1.139, -0.8685, 2.102), (1.158, -0.8451, 2.102), (1.177, -0.8217, 2.102), (1.196, -0.7983, 2.102), (1.215, -0.7748, 2.102), (1.139, -0.857, 1.687), (1.158, -0.8335, 1.68), (1.177, -0.81, 1.674), (1.196, -0.7864, 1.668), (1.215, -0.7628, 1.661), (1.139, -0.8269, 1.271), (1.158, -0.8032, 1.259), (1.177, -0.7795, 1.246), (1.196, -0.7559, 1.233), (1.215, -0.7322, 1.221), (-0.7595, -0.8198, 3.348), (-0.7722, -0.7962, 3.367), (-0.7849, -0.7726, 3.386), (-0.7975, -0.749, 3.405), (-0.8102, -0.7255, 3.424), (-0.3798, -0.8431, 3.348), (-0.3861, -0.8196, 3.367), (-0.3924, -0.7962, 3.386), (-0.3988, -0.7727, 3.405), (-0.4051, -0.7493, 3.424), (-4.967e-09, -0.8518, 3.348), (-9.934e-09, -0.8285, 3.367), (-1.49e-08, -0.8051, 3.386), (-1.987e-08, -0.7818, 3.405), (-2.484e-08, -0.7584, 3.424), (0.3798, -0.8431, 3.348), (0.3861, -0.8196, 3.367), (0.3924, -0.7962, 3.386), (0.3988, -0.7727, 3.405), (0.4051, -0.7493, 3.424), (0.7595, -0.8198, 3.348), (0.7722, -0.7962, 3.367), (0.7849, -0.7726, 3.386), (0.7975, -0.749, 3.405), (0.8102, -0.7255, 3.424), (0.7595, -0.8198, 0.856), (0.7722, -0.7962, 0.837), (0.7849, -0.7726, 0.818), (0.7975, -0.749, 0.799), (0.8102, -0.7255, 0.78), (0.3798, -0.8431, 0.856), (0.3861, -0.8196, 0.837), (0.3924, -0.7962, 0.818), (0.3988, -0.7727, 0.799), (0.4051, -0.7493, 0.78), (-4.967e-09, -0.8518, 0.856), (-9.934e-09, -0.8285, 0.837), (-1.49e-08, -0.8051, 0.818), (-1.987e-08, -0.7818, 0.799), (-2.484e-08, -0.7584, 0.78), (-0.3798, -0.8431, 0.856), (-0.3861, -0.8196, 0.837), (-0.3924, -0.7962, 0.818), (-0.3988, -0.7727, 0.799), (-0.4051, -0.7493, 0.78), (-0.7595, -0.8198, 0.856), (-0.7722, -0.7962, 0.837), (-0.7849, -0.7726, 0.818), (-0.7975, -0.749, 0.799), (-0.8102, -0.7255, 0.78), (-0.7469, -0.8938, 1.284), (-0.7469, -0.9331, 1.693), (-0.7469, -0.9482, 2.102), (-0.7469, -0.9331, 2.511), (-0.7469, -0.8938, 2.92), (-0.3734, -0.926, 1.284), (-0.3734, -0.973, 1.693), (-0.3734, -0.9915, 2.102), (-0.3734, -0.973, 2.511), (-0.3734, -0.926, 2.92), (0.0, -0.938, 1.284), (0.0, -0.9882, 1.693), (0.0, -1.009, 2.102), (0.0, -0.9882, 2.511), (0.0, -0.938, 2.92), (0.3734, -0.926, 1.284), (0.3734, -0.973, 1.693), (0.3734, -0.9915, 2.102), (0.3734, -0.973, 2.511), (0.3734, -0.926, 2.92), (0.7469, -0.8938, 1.284), (0.7469, -0.9331, 1.693), (0.7469, -0.9482, 2.102), (0.7469, -0.9331, 2.511), (0.7469, -0.8938, 2.92), (1.392, -0.5553, 0.5897), (-1.392, -0.5553, 0.5897), (1.392, -0.5553, 3.614), (-1.392, -0.5553, 3.614), (0.928, -0.5876, 0.5897), (0.464, -0.6145, 0.5897), (-3.321e-08, -0.6248, 0.5897), (-0.464, -0.6145, 0.5897), (-0.928, -0.5876, 0.5897), (0.928, -0.5876, 3.614), (0.464, -0.6145, 3.614), (-3.321e-08, -0.6248, 3.614), (-0.464, -0.6145, 3.614), (-0.928, -0.5876, 3.614), (1.392, -0.5951, 3.11), (1.392, -0.6297, 2.606), (1.392, -0.6432, 2.102), (1.392, -0.6297, 1.598), (1.392, -0.5951, 1.094), (-1.392, -0.5951, 1.094), (-1.392, -0.6297, 1.598), (-1.392, -0.6432, 2.102), (-1.392, -0.6297, 2.606), (-1.392, -0.5951, 3.11)], [], [(192, 38, 2, 33), (167, 57, 5, 12), (142, 67, 6, 13), (117, 48, 4, 22), (92, 58, 7, 27), (57, 72, 23, 5), (72, 77, 24, 23), (77, 82, 25, 24), (82, 87, 26, 25), (87, 92, 27, 26), (1, 43, 68, 53), (53, 68, 69, 54), (54, 69, 70, 55), (55, 70, 71, 56), (56, 71, 72, 57), (43, 44, 73, 68), (68, 73, 74, 69), (69, 74, 75, 70), (70, 75, 76, 71), (71, 76, 77, 72), (44, 45, 78, 73), (73, 78, 79, 74), (74, 79, 80, 75), (75, 80, 81, 76), (76, 81, 82, 77), (45, 46, 83, 78), (78, 83, 84, 79), (79, 84, 85, 80), (80, 85, 86, 81), (81, 86, 87, 82), (46, 47, 88, 83), (83, 88, 89, 84), (84, 89, 90, 85), (85, 90, 91, 86), (86, 91, 92, 87), (47, 3, 62, 88), (88, 62, 61, 89), (89, 61, 60, 90), (90, 60, 59, 91), (91, 59, 58, 92), (67, 97, 18, 6), (97, 102, 19, 18), (102, 107, 20, 19), (107, 112, 21, 20), (112, 117, 22, 21), (2, 38, 93, 63), (63, 93, 94, 64), (64, 94, 95, 65), (65, 95, 96, 66), (66, 96, 97, 67), (38, 39, 98, 93), (93, 98, 99, 94), (94, 99, 100, 95), (95, 100, 101, 96), (96, 101, 102, 97), (39, 40, 103, 98), (98, 103, 104, 99), (99, 104, 105, 100), (100, 105, 106, 101), (101, 106, 107, 102), (40, 41, 108, 103), (103, 108, 109, 104), (104, 109, 110, 105), (105, 110, 111, 106), (106, 111, 112, 107), (41, 42, 113, 108), (108, 113, 114, 109), (109, 114, 115, 110), (110, 115, 116, 111), (111, 116, 117, 112), (42, 0, 52, 113), (113, 52, 51, 114), (114, 51, 50, 115), (115, 50, 49, 116), (116, 49, 48, 117), (58, 122, 17, 7), (122, 127, 16, 17), (127, 132, 15, 16), (132, 137, 14, 15), (137, 142, 13, 14), (3, 37, 118, 62), (62, 118, 119, 61), (61, 119, 120, 60), (60, 120, 121, 59), (59, 121, 122, 58), (37, 36, 123, 118), (118, 123, 124, 119), (119, 124, 125, 120), (120, 125, 126, 121), (121, 126, 127, 122), (36, 35, 128, 123), (123, 128, 129, 124), (124, 129, 130, 125), (125, 130, 131, 126), (126, 131, 132, 127), (35, 34, 133, 128), (128, 133, 134, 129), (129, 134, 135, 130), (130, 135, 136, 131), (131, 136, 137, 132), (34, 33, 138, 133), (133, 138, 139, 134), (134, 139, 140, 135), (135, 140, 141, 136), (136, 141, 142, 137), (33, 2, 63, 138), (138, 63, 64, 139), (139, 64, 65, 140), (140, 65, 66, 141), (141, 66, 67, 142), (48, 147, 8, 4), (147, 152, 9, 8), (152, 157, 10, 9), (157, 162, 11, 10), (162, 167, 12, 11), (0, 28, 143, 52), (52, 143, 144, 51), (51, 144, 145, 50), (50, 145, 146, 49), (49, 146, 147, 48), (28, 29, 148, 143), (143, 148, 149, 144), (144, 149, 150, 145), (145, 150, 151, 146), (146, 151, 152, 147), (29, 30, 153, 148), (148, 153, 154, 149), (149, 154, 155, 150), (150, 155, 156, 151), (151, 156, 157, 152), (30, 31, 158, 153), (153, 158, 159, 154), (154, 159, 160, 155), (155, 160, 161, 156), (156, 161, 162, 157), (31, 32, 163, 158), (158, 163, 164, 159), (159, 164, 165, 160), (160, 165, 166, 161), (161, 166, 167, 162), (32, 1, 53, 163), (163, 53, 54, 164), (164, 54, 55, 165), (165, 55, 56, 166), (166, 56, 57, 167), (47, 172, 37, 3), (172, 177, 36, 37), (177, 182, 35, 36), (182, 187, 34, 35), (187, 192, 33, 34), (1, 32, 168, 43), (43, 168, 169, 44), (44, 169, 170, 45), (45, 170, 171, 46), (46, 171, 172, 47), (32, 31, 173, 168), (168, 173, 174, 169), (169, 174, 175, 170), (170, 175, 176, 171), (171, 176, 177, 172), (31, 30, 178, 173), (173, 178, 179, 174), (174, 179, 180, 175), (175, 180, 181, 176), (176, 181, 182, 177), (30, 29, 183, 178), (178, 183, 184, 179), (179, 184, 185, 180), (180, 185, 186, 181), (181, 186, 187, 182), (29, 28, 188, 183), (183, 188, 189, 184), (184, 189, 190, 185), (185, 190, 191, 186), (186, 191, 192, 187), (28, 0, 42, 188), (188, 42, 41, 189), (189, 41, 40, 190), (190, 40, 39, 191), (191, 39, 38, 192), (25, 26, 215, 214), (18, 19, 208, 207), (7, 17, 206, 196), (11, 12, 201, 200), (26, 27, 216, 215), (19, 20, 209, 208), (22, 4, 193, 211), (13, 6, 195, 202), (20, 21, 210, 209), (27, 7, 196, 216), (14, 13, 202, 203), (21, 22, 211, 210), (15, 14, 203, 204), (4, 8, 197, 193), (5, 23, 212, 194), (16, 15, 204, 205), (8, 9, 198, 197), (23, 24, 213, 212), (17, 16, 205, 206), (9, 10, 199, 198), (24, 25, 214, 213), (6, 18, 207, 195), (12, 5, 194, 201), (10, 11, 200, 199)])
me_cube_002.polygons.foreach_set('use_smooth', [True] * 204)
_uv = me_cube_002.uv_layers.new(name='UVMap')
_uv.uv.foreach_set('vector', [0.7183, 0.6877, 0.7024, 0.6877, 0.7024, 0.6877, 0.7183, 0.6877, 0.7844, 0.6877, 0.8016, 0.6877, 0.8024, 0.6877, 0.7849, 0.6877, 0.7156, 0.6877, 0.6984, 0.6877, 0.6976, 0.6877, 0.7151, 0.6877, 0.6984, 0.6877, 0.6984, 0.6877, 0.6976, 0.6877, 0.6976, 0.6877, 0.8016, 0.6877, 0.8016, 0.6877, 0.8024, 0.6877, 0.8024, 0.6877, 0.8016, 0.6877, 0.8016, 0.6877, 0.8024, 0.6877, 0.8024, 0.6877, 0.8016, 0.6877, 0.8016, 0.6877, 0.8024, 0.6877, 0.8024, 0.6877, 0.8016, 0.6877, 0.8016, 0.6877, 0.8024, 0.6877, 0.8024, 0.6877, 0.8016, 0.6877, 0.8016, 0.6877, 0.8024, 0.6877, 0.8024, 0.6877, 0.8016, 0.6877, 0.8016, 0.6877, 0.8024, 0.6877, 0.8024, 0.6877, 0.7976, 0.6877, 0.7976, 0.6877, 0.7984, 0.6877, 0.7984, 0.6877, 0.7984, 0.6877, 0.7984, 0.6877, 0.7992, 0.6877, 0.7992, 0.6877, 0.7992, 0.6877, 0.7992, 0.6877, 0.8, 0.6877, 0.8, 0.6877, 0.8, 0.6877, 0.8, 0.6877, 0.8008, 0.6877, 0.8008, 0.6877, 0.8008, 0.6877, 0.8008, 0.6877, 0.8016, 0.6877, 0.8016, 0.6877, 0.7976, 0.6877, 0.7976, 0.6877, 0.7984, 0.6877, 0.7984, 0.6877, 0.7984, 0.6877, 0.7984, 0.6877, 0.7992, 0.6877, 0.7992, 0.6877, 0.7992, 0.6877, 0.7992, 0.6877, 0.8, 0.6877, 0.8, 0.6877, 0.8, 0.6877, 0.8, 0.6877, 0.8008, 0.6877, 0.8008, 0.6877, 0.8008, 0.6877, 0.8008, 0.6877, 0.8016, 0.6877, 0.8016, 0.6877, 0.7976, 0.6877, 0.7976, 0.6877, 0.7984, 0.6877, 0.7984, 0.6877, 0.7984, 0.6877, 0.7984, 0.6877, 0.7992, 0.6877, 0.7992, 0.6877, 0.7992, 0.6877, 0.7992, 0.6877, 0.8, 0.6877, 0.8, 0.6877, 0.8, 0.6877, 0.8, 0.6877, 0.8008, 0.6877, 0.8008, 0.6877, 0.8008, 0.6877, 0.8008, 0.6877, 0.8016, 0.6877, 0.8016, 0.6877, 0.7976, 0.6877, 0.7976, 0.6877, 0.7984, 0.6877, 0.7984, 0.6877, 0.7984, 0.6877, 0.7984, 0.6877, 0.7992, 0.6877, 0.7992, 0.6877, 0.7992, 0.6877, 0.7992, 0.6877, 0.8, 0.6877, 0.8, 0.6877, 0.8, 0.6877, 0.8, 0.6877, 0.8008, 0.6877, 0.8008, 0.6877, 0.8008, 0.6877, 0.8008, 0.6877, 0.8016, 0.6877, 0.8016, 0.6877, 0.7976, 0.6877, 0.7976, 0.6877, 0.7984, 0.6877, 0.7984, 0.6877, 0.7984, 0.6877, 0.7984, 0.6877, 0.7992, 0.6877, 0.7992, 0.6877, 0.7992, 0.6877, 0.7992, 0.6877, 0.8, 0.6877, 0.8, 0.6877, 0.8, 0.6877, 0.8, 0.6877, 0.8008, 0.6877, 0.8008, 0.6877, 0.8008, 0.6877, 0.8008, 0.6877, 0.8016, 0.6877, 0.8016, 0.6877, 0.7976, 0.6877, 0.7976, 0.6877, 0.7984, 0.6877, 0.7984, 0.6877, 0.7984, 0.6877, 0.7984, 0.6877, 0.7992, 0.6877, 0.7992, 0.6877, 0.7992, 0.6877, 0.7992, 0.6877, 0.8, 0.6877, 0.8, 0.6877, 0.8, 0.6877, 0.8, 0.6877, 0.8008, 0.6877, 0.8008, 0.6877, 0.8008, 0.6877, 0.8008, 0.6877, 0.8016, 0.6877, 0.8016, 0.6877, 0.6984, 0.6877, 0.6984, 0.6877, 0.6976, 0.6877, 0.6976, 0.6877, 0.6984, 0.6877, 0.6984, 0.6877, 0.6976, 0.6877, 0.6976, 0.6877, 0.6984, 0.6877, 0.6984, 0.6877, 0.6976, 0.6877, 0.6976, 0.6877, 0.6984, 0.6877, 0.6984, 0.6877, 0.6976, 0.6877, 0.6976, 0.6877, 0.6984, 0.6877, 0.6984, 0.6877, 0.6976, 0.6877, 0.6976, 0.6877, 0.7024, 0.6877, 0.7024, 0.6877, 0.7016, 0.6877, 0.7016, 0.6877, 0.7016, 0.6877, 0.7016, 0.6877, 0.7008, 0.6877, 0.7008, 0.6877, 0.7008, 0.6877, 0.7008, 0.6877, 0.7, 0.6877, 0.7, 0.6877, 0.7, 0.6877, 0.7, 0.6877, 0.6992, 0.6877, 0.6992, 0.6877, 0.6992, 0.6877, 0.6992, 0.6877, 0.6984, 0.6877, 0.6984, 0.6877, 0.7024, 0.6877, 0.7024, 0.6877, 0.7016, 0.6877, 0.7016, 0.6877, 0.7016, 0.6877, 0.7016, 0.6877, 0.7008, 0.6877, 0.7008, 0.6877, 0.7008, 0.6877, 0.7008, 0.6877, 0.7, 0.6877, 0.7, 0.6877, 0.7, 0.6877, 0.7, 0.6877, 0.6992, 0.6877, 0.6992, 0.6877, 0.6992, 0.6877, 0.6992, 0.6877, 0.6984, 0.6877, 0.6984, 0.6877, 0.7024, 0.6877, 0.7024, 0.6877, 0.7016, 0.6877, 0.7016, 0.6877, 0.7016, 0.6877, 0.7016, 0.6877, 0.7008, 0.6877, 0.7008, 0.6877, 0.7008, 0.6877, 0.7008, 0.6877, 0.7, 0.6877, 0.7, 0.6877, 0.7, 0.6877, 0.7, 0.6877, 0.6992, 0.6877, 0.6992, 0.6877, 0.6992, 0.6877, 0.6992, 0.6877, 0.6984, 0.6877, 0.6984, 0.6877, 0.7024, 0.6877, 0.7024, 0.6877, 0.7016, 0.6877, 0.7016, 0.6877, 0.7016, 0.6877, 0.7016, 0.6877, 0.7008, 0.6877, 0.7008, 0.6877, 0.7008, 0.6877, 0.7008, 0.6877, 0.7, 0.6877, 0.7, 0.6877, 0.7, 0.6877, 0.7, 0.6877, 0.6992, 0.6877, 0.6992, 0.6877, 0.6992, 0.6877, 0.6992, 0.6877, 0.6984, 0.6877, 0.6984, 0.6877, 0.7024, 0.6877, 0.7024, 0.6877, 0.7016, 0.6877, 0.7016, 0.6877, 0.7016, 0.6877, 0.7016, 0.6877, 0.7008, 0.6877, 0.7008, 0.6877, 0.7008, 0.6877, 0.7008, 0.6877, 0.7, 0.6877, 0.7, 0.6877, 0.7, 0.6877, 0.7, 0.6877, 0.6992, 0.6877, 0.6992, 0.6877, 0.6992, 0.6877, 0.6992, 0.6877, 0.6984, 0.6877, 0.6984, 0.6877, 0.7024, 0.6877, 0.7024, 0.6877, 0.7016, 0.6877, 0.7016, 0.6877, 0.7016, 0.6877, 0.7016, 0.6877, 0.7008, 0.6877, 0.7008, 0.6877, 0.7008, 0.6877, 0.7008, 0.6877, 0.7, 0.6877, 0.7, 0.6877, 0.7, 0.6877, 0.7, 0.6877, 0.6992, 0.6877, 0.6992, 0.6877, 0.6992, 0.6877, 0.6992, 0.6877, 0.6984, 0.6877, 0.6984, 0.6877, 0.8016, 0.6877, 0.7844, 0.6877, 0.7849, 0.6877, 0.8024, 0.6877, 0.7844, 0.6877, 0.7672, 0.6877, 0.7675, 0.6877, 0.7849, 0.6877, 0.7672, 0.6877, 0.75, 0.6877, 0.75, 0.6877, 0.7675, 0.6877, 0.75, 0.6877, 0.7328, 0.6877, 0.7325, 0.6877, 0.75, 0.6877, 0.7328, 0.6877, 0.7156, 0.6877, 0.7151, 0.6877, 0.7325, 0.6877, 0.7976, 0.6877, 0.7817, 0.6877, 0.7822, 0.6877, 0.7984, 0.6877, 0.7984, 0.6877, 0.7822, 0.6877, 0.7828, 0.6877, 0.7992, 0.6877, 0.7992, 0.6877, 0.7828, 0.6877, 0.7833, 0.6877, 0.8, 0.6877, 0.8, 0.6877, 0.7833, 0.6877, 0.7839, 0.6877, 0.8008, 0.6877, 0.8008, 0.6877, 0.7839, 0.6877, 0.7844, 0.6877, 0.8016, 0.6877, 0.7817, 0.6877, 0.7659, 0.6877, 0.7661, 0.6877, 0.7822, 0.6877, 0.7822, 0.6877, 0.7661, 0.6877, 0.7664, 0.6877, 0.7828, 0.6877, 0.7828, 0.6877, 0.7664, 0.6877, 0.7667, 0.6877, 0.7833, 0.6877, 0.7833, 0.6877, 0.7667, 0.6877, 0.7669, 0.6877, 0.7839, 0.6877, 0.7839, 0.6877, 0.7669, 0.6877, 0.7672, 0.6877, 0.7844, 0.6877, 0.7659, 0.6877, 0.75, 0.6877, 0.75, 0.6877, 0.7661, 0.6877, 0.7661, 0.6877, 0.75, 0.6877, 0.75, 0.6877, 0.7664, 0.6877, 0.7664, 0.6877, 0.75, 0.6877, 0.75, 0.6877, 0.7667, 0.6877, 0.7667, 0.6877, 0.75, 0.6877, 0.75, 0.6877, 0.7669, 0.6877, 0.7669, 0.6877, 0.75, 0.6877, 0.75, 0.6877, 0.7672, 0.6877, 0.75, 0.6877, 0.7341, 0.6877, 0.7339, 0.6877, 0.75, 0.6877, 0.75, 0.6877, 0.7339, 0.6877, 0.7336, 0.6877, 0.75, 0.6877, 0.75, 0.6877, 0.7336, 0.6877, 0.7333, 0.6877, 0.75, 0.6877, 0.75, 0.6877, 0.7333, 0.6877, 0.7331, 0.6877, 0.75, 0.6877, 0.75, 0.6877, 0.7331, 0.6877, 0.7328, 0.6877, 0.75, 0.6877, 0.7341, 0.6877, 0.7183, 0.6877, 0.7178, 0.6877, 0.7339, 0.6877, 0.7339, 0.6877, 0.7178, 0.6877, 0.7172, 0.6877, 0.7336, 0.6877, 0.7336, 0.6877, 0.7172, 0.6877, 0.7167, 0.6877, 0.7333, 0.6877, 0.7333, 0.6877, 0.7167, 0.6877, 0.7161, 0.6877, 0.7331, 0.6877, 0.7331, 0.6877, 0.7161, 0.6877, 0.7156, 0.6877, 0.7328, 0.6877, 0.7183, 0.6877, 0.7024, 0.6877, 0.7016, 0.6877, 0.7178, 0.6877, 0.7178, 0.6877, 0.7016, 0.6877, 0.7008, 0.6877, 0.7172, 0.6877, 0.7172, 0.6877, 0.7008, 0.6877, 0.7, 0.6877, 0.7167, 0.6877, 0.7167, 0.6877, 0.7, 0.6877, 0.6992, 0.6877, 0.7161, 0.6877, 0.7161, 0.6877, 0.6992, 0.6877, 0.6984, 0.6877, 0.7156, 0.6877, 0.6984, 0.6877, 0.7156, 0.6877, 0.7151, 0.6877, 0.6976, 0.6877, 0.7156, 0.6877, 0.7328, 0.6877, 0.7325, 0.6877, 0.7151, 0.6877, 0.7328, 0.6877, 0.75, 0.6877, 0.75, 0.6877, 0.7325, 0.6877, 0.75, 0.6877, 0.7672, 0.6877, 0.7675, 0.6877, 0.75, 0.6877, 0.7672, 0.6877, 0.7844, 0.6877, 0.7849, 0.6877, 0.7675, 0.6877, 0.7024, 0.6877, 0.7183, 0.6877, 0.7178, 0.6877, 0.7016, 0.6877, 0.7016, 0.6877, 0.7178, 0.6877, 0.7172, 0.6877, 0.7008, 0.6877, 0.7008, 0.6877, 0.7172, 0.6877, 0.7167, 0.6877, 0.7, 0.6877, 0.7, 0.6877, 0.7167, 0.6877, 0.7161, 0.6877, 0.6992, 0.6877, 0.6992, 0.6877, 0.7161, 0.6877, 0.7156, 0.6877, 0.6984, 0.6877, 0.7183, 0.6877, 0.7341, 0.6877, 0.7339, 0.6877, 0.7178, 0.6877, 0.7178, 0.6877, 0.7339, 0.6877, 0.7336, 0.6877, 0.7172, 0.6877, 0.7172, 0.6877, 0.7336, 0.6877, 0.7333, 0.6877, 0.7167, 0.6877, 0.7167, 0.6877, 0.7333, 0.6877, 0.7331, 0.6877, 0.7161, 0.6877, 0.7161, 0.6877, 0.7331, 0.6877, 0.7328, 0.6877, 0.7156, 0.6877, 0.7341, 0.6877, 0.75, 0.6877, 0.75, 0.6877, 0.7339, 0.6877, 0.7339, 0.6877, 0.75, 0.6877, 0.75, 0.6877, 0.7336, 0.6877, 0.7336, 0.6877, 0.75, 0.6877, 0.75, 0.6877, 0.7333, 0.6877, 0.7333, 0.6877, 0.75, 0.6877, 0.75, 0.6877, 0.7331, 0.6877, 0.7331, 0.6877, 0.75, 0.6877, 0.75, 0.6877, 0.7328, 0.6877, 0.75, 0.6877, 0.7659, 0.6877, 0.7661, 0.6877, 0.75, 0.6877, 0.75, 0.6877, 0.7661, 0.6877, 0.7664, 0.6877, 0.75, 0.6877, 0.75, 0.6877, 0.7664, 0.6877, 0.7667, 0.6877, 0.75, 0.6877, 0.75, 0.6877, 0.7667, 0.6877, 0.7669, 0.6877, 0.75, 0.6877, 0.75, 0.6877, 0.7669, 0.6877, 0.7672, 0.6877, 0.75, 0.6877, 0.7659, 0.6877, 0.7817, 0.6877, 0.7822, 0.6877, 0.7661, 0.6877, 0.7661, 0.6877, 0.7822, 0.6877, 0.7828, 0.6877, 0.7664, 0.6877, 0.7664, 0.6877, 0.7828, 0.6877, 0.7833, 0.6877, 0.7667, 0.6877, 0.7667, 0.6877, 0.7833, 0.6877, 0.7839, 0.6877, 0.7669, 0.6877, 0.7669, 0.6877, 0.7839, 0.6877, 0.7844, 0.6877, 0.7672, 0.6877, 0.7817, 0.6877, 0.7976, 0.6877, 0.7984, 0.6877, 0.7822, 0.6877, 0.7822, 0.6877, 0.7984, 0.6877, 0.7992, 0.6877, 0.7828, 0.6877, 0.7828, 0.6877, 0.7992, 0.6877, 0.8, 0.6877, 0.7833, 0.6877, 0.7833, 0.6877, 0.8, 0.6877, 0.8008, 0.6877, 0.7839, 0.6877, 0.7839, 0.6877, 0.8008, 0.6877, 0.8016, 0.6877, 0.7844, 0.6877, 0.7976, 0.6877, 0.7817, 0.6877, 0.7817, 0.6877, 0.7976, 0.6877, 0.7817, 0.6877, 0.7659, 0.6877, 0.7659, 0.6877, 0.7817, 0.6877, 0.7659, 0.6877, 0.75, 0.6877, 0.75, 0.6877, 0.7659, 0.6877, 0.75, 0.6877, 0.7341, 0.6877, 0.7341, 0.6877, 0.75, 0.6877, 0.7341, 0.6877, 0.7183, 0.6877, 0.7183, 0.6877, 0.7341, 0.6877, 0.7976, 0.6877, 0.7817, 0.6877, 0.7817, 0.6877, 0.7976, 0.6877, 0.7976, 0.6877, 0.7817, 0.6877, 0.7817, 0.6877, 0.7976, 0.6877, 0.7976, 0.6877, 0.7817, 0.6877, 0.7817, 0.6877, 0.7976, 0.6877, 0.7976, 0.6877, 0.7817, 0.6877, 0.7817, 0.6877, 0.7976, 0.6877, 0.7976, 0.6877, 0.7817, 0.6877, 0.7817, 0.6877, 0.7976, 0.6877, 0.7817, 0.6877, 0.7659, 0.6877, 0.7659, 0.6877, 0.7817, 0.6877, 0.7817, 0.6877, 0.7659, 0.6877, 0.7659, 0.6877, 0.7817, 0.6877, 0.7817, 0.6877, 0.7659, 0.6877, 0.7659, 0.6877, 0.7817, 0.6877, 0.7817, 0.6877, 0.7659, 0.6877, 0.7659, 0.6877, 0.7817, 0.6877, 0.7817, 0.6877, 0.7659, 0.6877, 0.7659, 0.6877, 0.7817, 0.6877, 0.7659, 0.6877, 0.75, 0.6877, 0.75, 0.6877, 0.7659, 0.6877, 0.7659, 0.6877, 0.75, 0.6877, 0.75, 0.6877, 0.7659, 0.6877, 0.7659, 0.6877, 0.75, 0.6877, 0.75, 0.6877, 0.7659, 0.6877, 0.7659, 0.6877, 0.75, 0.6877, 0.75, 0.6877, 0.7659, 0.6877, 0.7659, 0.6877, 0.75, 0.6877, 0.75, 0.6877, 0.7659, 0.6877, 0.75, 0.6877, 0.7341, 0.6877, 0.7341, 0.6877, 0.75, 0.6877, 0.75, 0.6877, 0.7341, 0.6877, 0.7341, 0.6877, 0.75, 0.6877, 0.75, 0.6877, 0.7341, 0.6877, 0.7341, 0.6877, 0.75, 0.6877, 0.75, 0.6877, 0.7341, 0.6877, 0.7341, 0.6877, 0.75, 0.6877, 0.75, 0.6877, 0.7341, 0.6877, 0.7341, 0.6877, 0.75, 0.6877, 0.7341, 0.6877, 0.7183, 0.6877, 0.7183, 0.6877, 0.7341, 0.6877, 0.7341, 0.6877, 0.7183, 0.6877, 0.7183, 0.6877, 0.7341, 0.6877, 0.7341, 0.6877, 0.7183, 0.6877, 0.7183, 0.6877, 0.7341, 0.6877, 0.7341, 0.6877, 0.7183, 0.6877, 0.7183, 0.6877, 0.7341, 0.6877, 0.7341, 0.6877, 0.7183, 0.6877, 0.7183, 0.6877, 0.7341, 0.6877, 0.7183, 0.6877, 0.7024, 0.6877, 0.7024, 0.6877, 0.7183, 0.6877, 0.7183, 0.6877, 0.7024, 0.6877, 0.7024, 0.6877, 0.7183, 0.6877, 0.7183, 0.6877, 0.7024, 0.6877, 0.7024, 0.6877, 0.7183, 0.6877, 0.7183, 0.6877, 0.7024, 0.6877, 0.7024, 0.6877, 0.7183, 0.6877, 0.7183, 0.6877, 0.7024, 0.6877, 0.7024, 0.6877, 0.7183, 0.6877, 0.8024, 0.6877, 0.8024, 0.6877, 0.8024, 0.6877, 0.8024, 0.6877, 0.6976, 0.6877, 0.6976, 0.6877, 0.6976, 0.6877, 0.6976, 0.6877, 0.8024, 0.6877, 0.7849, 0.6877, 0.7849, 0.6877, 0.8024, 0.6877, 0.7675, 0.6877, 0.7849, 0.6877, 0.7849, 0.6877, 0.7675, 0.6877, 0.8024, 0.6877, 0.8024, 0.6877, 0.8024, 0.6877, 0.8024, 0.6877, 0.6976, 0.6877, 0.6976, 0.6877, 0.6976, 0.6877, 0.6976, 0.6877, 0.6976, 0.6877, 0.6976, 0.6877, 0.6976, 0.6877, 0.6976, 0.6877, 0.7151, 0.6877, 0.6976, 0.6877, 0.6976, 0.6877, 0.7151, 0.6877, 0.6976, 0.6877, 0.6976, 0.6877, 0.6976, 0.6877, 0.6976, 0.6877, 0.8024, 0.6877, 0.8024, 0.6877, 0.8024, 0.6877, 0.8024, 0.6877, 0.7325, 0.6877, 0.7151, 0.6877, 0.7151, 0.6877, 0.7325, 0.6877, 0.6976, 0.6877, 0.6976, 0.6877, 0.6976, 0.6877, 0.6976, 0.6877, 0.75, 0.6877, 0.7325, 0.6877, 0.7325, 0.6877, 0.75, 0.6877, 0.6976, 0.6877, 0.7151, 0.6877, 0.7151, 0.6877, 0.6976, 0.6877, 0.8024, 0.6877, 0.8024, 0.6877, 0.8024, 0.6877, 0.8024, 0.6877, 0.7675, 0.6877, 0.75, 0.6877, 0.75, 0.6877, 0.7675, 0.6877, 0.7151, 0.6877, 0.7325, 0.6877, 0.7325, 0.6877, 0.7151, 0.6877, 0.8024, 0.6877, 0.8024, 0.6877, 0.8024, 0.6877, 0.8024, 0.6877, 0.7849, 0.6877, 0.7675, 0.6877, 0.7675, 0.6877, 0.7849, 0.6877, 0.7325, 0.6877, 0.75, 0.6877, 0.75, 0.6877, 0.7325, 0.6877, 0.8024, 0.6877, 0.8024, 0.6877, 0.8024, 0.6877, 0.8024, 0.6877, 0.6976, 0.6877, 0.6976, 0.6877, 0.6976, 0.6877, 0.6976, 0.6877, 0.7849, 0.6877, 0.8024, 0.6877, 0.8024, 0.6877, 0.7849, 0.6877, 0.75, 0.6877, 0.7675, 0.6877, 0.7675, 0.6877, 0.75, 0.6877])
me_cube_002.materials.append(mat_display)
me_cube_002.update()
me_cube_003 = bpy.data.meshes.new('Cube.003')
me_cube_003.from_pydata([(-1.0, -1.0, -1.0), (-0.9131, -0.9131, 1.181), (-0.5695, 1.0, -0.5695), (-0.5695, 1.0, 0.5695), (1.0, -1.0, -1.0), (0.9131, -0.9131, 1.181), (0.5695, 1.0, -0.5695), (0.5695, 1.0, 0.5695), (-1.0, 0.3338, -1.0), (-0.9131, 0.2469, 1.181), (1.0, 0.3338, -1.0), (0.9131, 0.2469, 1.181), (4.172e-07, 1.0, -0.5695), (4.172e-07, 1.0, 0.5695), (0.0, -1.0, -1.0), (0.0, -0.9131, 1.181), (0.0, 0.2469, 1.181), (0.0, 0.3338, -1.0), (-0.07917, 0.9335, 1.067), (-0.5223, 0.9335, 1.067), (-0.8669, 0.4003, 1.412), (-0.07917, 0.4003, 1.412), (0.5223, 0.9335, 1.067), (0.07917, 0.9335, 1.067), (0.07917, 0.4003, 1.412), (0.8669, 0.4003, 1.412), (1.0, 0.3338, 1.0), (1.0, -1.0, 1.0), (0.0, -1.0, 1.0), (-1.0, -1.0, 1.0), (-1.0, 0.3338, 1.0), (0.0, 0.3338, 1.0)], [], [(8, 30, 3, 2), (12, 13, 7, 6), (10, 26, 27, 4), (14, 28, 29, 0), (17, 10, 4, 14), (18, 19, 20, 21), (12, 6, 10, 17), (6, 7, 26, 10), (0, 29, 30, 8), (2, 12, 17, 8), (22, 23, 24, 25), (8, 17, 14, 0), (4, 27, 28, 14), (2, 3, 13, 12), (13, 3, 19, 18), (3, 30, 20, 19), (30, 31, 21, 20), (31, 13, 18, 21), (7, 13, 23, 22), (13, 31, 24, 23), (31, 26, 25, 24), (26, 7, 22, 25), (11, 5, 27, 26), (15, 1, 29, 28), (1, 9, 30, 29), (16, 11, 26, 31), (5, 15, 28, 27), (9, 16, 31, 30), (16, 9, 1, 15, 5, 11)])
me_cube_003.polygons.foreach_set('material_index', [1, 1, 1, 1, 1, 0, 1, 1, 1, 1, 0, 1, 1, 1, 0, 0, 0, 0, 0, 0, 0, 0, 1, 1, 1, 1, 1, 1, 1])
_uv = me_cube_003.uv_layers.new(name='UVMap')
_uv.uv.foreach_set('vector', [0.375, 0.1667, 0.625, 0.1667, 0.625, 0.25, 0.375, 0.25, 0.375, 0.375, 0.625, 0.375, 0.625, 0.5, 0.375, 0.5, 0.375, 0.5833, 0.625, 0.5833, 0.625, 0.75, 0.375, 0.75, 0.375, 0.875, 0.625, 0.875, 0.625, 1.0, 0.375, 1.0, 0.25, 0.5833, 0.375, 0.5833, 0.375, 0.75, 0.25, 0.75, 0.7656, 0.5083, 0.8586, 0.5083, 0.8631, 0.575, 0.7612, 0.575, 0.25, 0.5, 0.375, 0.5, 0.375, 0.5833, 0.25, 0.5833, 0.375, 0.5, 0.625, 0.5, 0.625, 0.5833, 0.375, 0.5833, 0.375, 0.0, 0.625, 0.0, 0.625, 0.1667, 0.375, 0.1667, 0.125, 0.5, 0.25, 0.5, 0.25, 0.5833, 0.125, 0.5833, 0.6414, 0.5083, 0.7344, 0.5083, 0.7388, 0.575, 0.6369, 0.575, 0.125, 0.5833, 0.25, 0.5833, 0.25, 0.75, 0.125, 0.75, 0.375, 0.75, 0.625, 0.75, 0.625, 0.875, 0.375, 0.875, 0.375, 0.25, 0.625, 0.25, 0.625, 0.375, 0.375, 0.375, 0.75, 0.5, 0.875, 0.5, 0.8586, 0.5083, 0.7656, 0.5083, 0.875, 0.5, 0.875, 0.5833, 0.8631, 0.575, 0.8586, 0.5083, 0.875, 0.5833, 0.75, 0.5833, 0.7612, 0.575, 0.8631, 0.575, 0.75, 0.5833, 0.75, 0.5, 0.7656, 0.5083, 0.7612, 0.575, 0.625, 0.5, 0.75, 0.5, 0.7344, 0.5083, 0.6414, 0.5083, 0.75, 0.5, 0.75, 0.5833, 0.7388, 0.575, 0.7344, 0.5083, 0.75, 0.5833, 0.625, 0.5833, 0.6369, 0.575, 0.7388, 0.575, 0.625, 0.5833, 0.625, 0.5, 0.6414, 0.5083, 0.6369, 0.575, 0.6359, 0.5941, 0.6359, 0.7391, 0.625, 0.75, 0.625, 0.5833, 0.75, 0.7391, 0.8641, 0.7391, 0.875, 0.75, 0.75, 0.75, 0.8641, 0.7391, 0.8641, 0.5941, 0.875, 0.5833, 0.875, 0.75, 0.75, 0.5941, 0.6359, 0.5941, 0.625, 0.5833, 0.75, 0.5833, 0.6359, 0.7391, 0.75, 0.7391, 0.75, 0.75, 0.625, 0.75, 0.8641, 0.5941, 0.75, 0.5941, 0.75, 0.5833, 0.875, 0.5833, 0.75, 0.5941, 0.8641, 0.5941, 0.8641, 0.7391, 0.75, 0.7391, 0.6359, 0.7391, 0.6359, 0.5941])
me_cube_003.materials.append(mat_keyboard)
me_cube_003.materials.append(mat_mouse)
me_cube_003.update()
me_plane = bpy.data.meshes.new('Plane')
me_plane.from_pydata([(-1.0, -1.0, 0.0), (1.0, -1.0, 0.0), (-1.0, 1.0, 0.0), (1.0, 1.0, 0.0)], [], [(0, 1, 3, 2)])
_uv = me_plane.uv_layers.new(name='UVMap')
_uv.uv.foreach_set('vector', [0.0, 0.0, 1.0, 0.0, 1.0, 1.0, 0.0, 1.0])
me_plane.materials.append(mat_desk)
me_plane.update()

# ---- curves / text
cu_beziercurve = bpy.data.curves.new('BezierCurve', 'CURVE')
cu_beziercurve.dimensions = '3D'
_sp = cu_beziercurve.splines.new('BEZIER'); _sp.bezier_points.add(1)
_sp.bezier_points.foreach_set('co', [-1.485, 0.6482, 0.09846, 1.0, 0.0, 0.0])
_sp.bezier_points.foreach_set('handle_left', [-2.272, 0.5854, 0.1849, 0.0, 0.0, 0.0])
_sp.bezier_points.foreach_set('handle_right', [-0.0924, 0.7593, -0.05437, 2.0, 0.0, 0.0])
for _p, _l, _r in zip(_sp.bezier_points, ['ALIGNED', 'ALIGNED'], ['ALIGNED', 'ALIGNED']): _p.handle_left_type = _l; _p.handle_right_type = _r
_sp.order_u = 0
_sp.order_v = 0
cu_beziercurve.materials.append(mat_cord)
cu_beziercurve.use_path = True
cu_beziercurve.bevel_depth = 0.03
cu_beziercurve.fill_mode = 'FULL'
cu_beziercurve_001 = bpy.data.curves.new('BezierCurve.001', 'CURVE')
cu_beziercurve_001.dimensions = '3D'
_sp = cu_beziercurve_001.splines.new('BEZIER'); _sp.bezier_points.add(3)
_sp.bezier_points.foreach_set('co', [-4.691, -0.6001, -0.09265, -5.092, 2.564, 0.0275, -1.421, 1.709, 0.09368, 1.0, 0.0, 0.0])
_sp.bezier_points.foreach_set('handle_left', [-3.951, -1.457, -0.3491, -6.212, 2.082, 0.07707, -2.538, 2.027, 0.09121, 0.0, 0.0, 0.0])
_sp.bezier_points.foreach_set('handle_right', [-5.374, 0.1913, 0.1442, -3.802, 3.119, -0.02962, 1.053, 1.004, 0.09917, 2.0, 0.0, 0.0])
for _p, _l, _r in zip(_sp.bezier_points, ['ALIGNED', 'ALIGNED', 'ALIGNED', 'ALIGNED'], ['ALIGNED', 'ALIGNED', 'ALIGNED', 'ALIGNED']): _p.handle_left_type = _l; _p.handle_right_type = _r
_sp.order_u = 0
_sp.order_v = 0
cu_beziercurve_001.materials.append(mat_cord)
cu_beziercurve_001.use_path = True
cu_beziercurve_001.bevel_depth = 0.02
cu_beziercurve_001.fill_mode = 'FULL'
txt_text_002 = bpy.data.curves.new('Text.002', 'FONT')
txt_text_002.dimensions = '2D'
txt_text_002.body = 'boyinfuture'
txt_text_002.extrude = 0.04

# ---- objects
ob_cube = bpy.data.objects.new('Cube', me_cube)
ob_beziercurve = bpy.data.objects.new('BezierCurve', cu_beziercurve)
ob_cube_001 = bpy.data.objects.new('Cube.001', me_cube_001)
ob_cube_002 = bpy.data.objects.new('Cube.002', me_cube_002)
ob_cube_003 = bpy.data.objects.new('Cube.003', me_cube_003)
ob_beziercurve_001 = bpy.data.objects.new('BezierCurve.001', cu_beziercurve_001)
ob_plane = bpy.data.objects.new('Plane', me_plane)
ob_camera = bpy.data.objects.new('Camera', cam_camera_001)
ob_sun = bpy.data.objects.new('Sun', light_sun)
ob_area = bpy.data.objects.new('Area', light_area)
ob_sun_001 = bpy.data.objects.new('Sun.001', light_sun_001)
ob_text_002 = bpy.data.objects.new('Text.002', txt_text_002)

# ---- transforms, parenting, visibility, modifiers, constraints
ob_cube.location = (-0.6919, 0.0, 0.2274)
ob_cube.lock_rotations_4d = False
ob_cube.empty_display_type = 'ARROWS'
ob_cube.lineart.crease_threshold = 0.0
_m = ob_cube.modifiers.new('Bevel', 'BEVEL')
_m.width = 0.007
_m.width_pct = 0.007
ob_beziercurve.location = (-0.09696, 1.756, 0.2206)
ob_beziercurve.rotation_euler = (0.0, -0.0, -0.9922)
ob_cube_001.location = (0.0, 3.972, 0.1928)
ob_cube_001.scale = (1.393, 1.393, 1.393)
ob_cube_002.location = (0.0, 3.972, 0.1928)
ob_cube_002.scale = (1.393, 1.393, 1.393)
_m = ob_cube_002.modifiers.new('Subdivision', 'SUBSURF')
_m.levels = 2
ob_cube_003.location = (3.627, 0.0, 0.1455)
ob_cube_003.scale = (0.3322, 0.6595, 0.1419)
ob_beziercurve_001.location = (3.113, 1.392, 0.02417)
ob_beziercurve_001.rotation_euler = (0.0, -0.0, -0.9922)
ob_plane.location = (0.0, 2.717, 0.02864)
ob_plane.scale = (966.9, 1214.0, 306.5)
ob_camera.location = (19.79, -20.88, 14.56)
ob_camera.rotation_euler = (1.156, -1.012e-05, -5.609)
ob_sun.location = (-9.269, 10.02, 4.092)
ob_sun.rotation_euler = (0.04513, -1.271, -0.9131)
ob_area.location = (0.0, 1.224, 2.94)
ob_area.rotation_euler = (-4.214, -0.0, 0.0)
ob_area.scale = (-1.648, -1.648, -1.648)
ob_sun_001.location = (12.7, 10.71, 3.355)
ob_sun_001.rotation_euler = (1.377, -1.071, -10.41)
ob_text_002.location = (-0.4896, 2.525, 3.308)
ob_text_002.rotation_euler = (1.571, -0.0, 0.0)
ob_text_002.scale = (0.2372, 0.2372, 0.2372)

# ---- collection membership
col_collection.objects.link(ob_cube)
col_collection.objects.link(ob_beziercurve)
col_collection.objects.link(ob_cube_001)
col_collection.objects.link(ob_cube_002)
col_collection.objects.link(ob_cube_003)
col_collection.objects.link(ob_beziercurve_001)
col_collection.objects.link(ob_plane)
col_collection.objects.link(ob_camera)
col_collection.objects.link(ob_sun)
col_collection.objects.link(ob_area)
col_collection.objects.link(ob_sun_001)
col_collection.objects.link(ob_text_002)

# ---- scene / render settings (as saved in the file)
scene.camera = ob_camera
scene.frame_start = 1; scene.frame_end = 250; scene.frame_set(1)
scene.render.engine = 'CYCLES'
scene.cycles.sampling_pattern = 'TABULATED_SOBOL'
scene.cycles.use_light_tree = False
scene.eevee.use_gtao = True
scene.eevee.use_raytracing = True
scene.view_settings.view_transform = 'Filmic'
bpy.context.view_layer.update()
